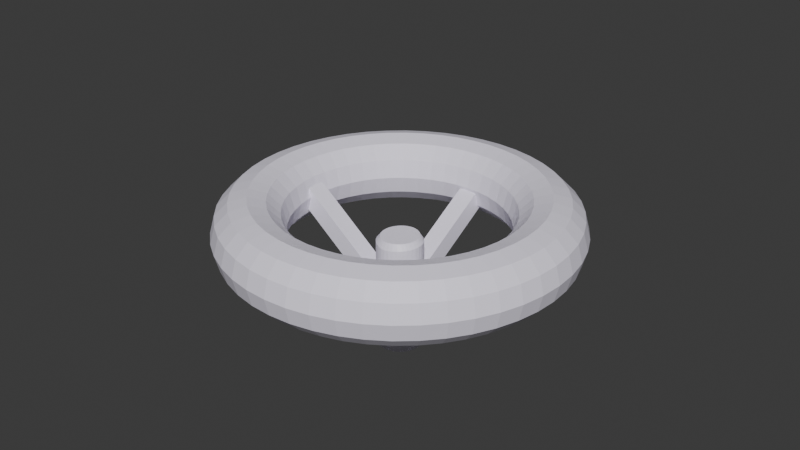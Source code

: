 # Source: Ventil.blend  (saved by Blender 4.1.24; exported with 4.5.12 LTS)
import bpy
from mathutils import Matrix  # noqa: F401  (used for matrix-valued properties, if any)

bpy.ops.wm.read_factory_settings(use_empty=True)
scene = bpy.context.scene
scene.name = 'Scene'

# ---- collections
col_collection = bpy.data.collections.new('Collection'); scene.collection.children.link(col_collection)

# ---- materials (node trees are filled in below, after node groups)
mat_material_001 = bpy.data.materials.new('Material.001')
mat_material_001.use_transparent_shadow = False

# ---- material node trees
mat_material_001.use_nodes = True; mat_material_001.node_tree.nodes.clear()
_N = mat_material_001.node_tree.nodes; _L = mat_material_001.node_tree.links
n0 = _N.new('ShaderNodeBsdfPrincipled'); n0.name = 'Principled BSDF'; n0.location = (10, 300)
n0.inputs[0].default_value = (0.9116, 0.8732, 1.0, 1.0)
n1 = _N.new('ShaderNodeOutputMaterial'); n1.name = 'Material Output'; n1.location = (300, 300)
_L.new(n0.outputs[0], n1.inputs[0])
n1.is_active_output = True

# ---- world
world_world = bpy.data.worlds.new('World'); scene.world = world_world
world_world.use_nodes = True; world_world.node_tree.nodes.clear()
_N = world_world.node_tree.nodes; _L = world_world.node_tree.links
n0 = _N.new('ShaderNodeOutputWorld'); n0.name = 'World Output'; n0.location = (300, 300)
n1 = _N.new('ShaderNodeBackground'); n1.name = 'Background'; n1.location = (10, 300)
n1.inputs[0].default_value = (0.05088, 0.05088, 0.05088, 1.0)
_L.new(n1.outputs[0], n0.inputs[0])
n0.is_active_output = True
world_world.color = (0.05088, 0.05088, 0.05088)
world_world.use_sun_shadow = False
world_world.sun_shadow_jitter_overblur = 0.0

# ---- meshes
me_cube_004 = bpy.data.meshes.new('Cube.004')
me_cube_004.from_pydata([(-1.0, -0.9539, -2.415), (-1.0, -1.007, -0.4538), (-1.0, 1.007, 0.4538), (-1.0, 0.9539, 2.415), (1.0, -0.9539, -2.415), (1.0, -1.007, -0.4538), (1.0, 1.007, 0.4538), (1.0, 0.9539, 2.415), (0.09893, -1.537, -5.863), (0.09893, -1.67, -4.235), (0.09893, -1.674, -2.338), (0.09893, -1.548, -0.6813), (0.09893, -1.325, 0.2918), (0.09894, -1.066, 0.3204), (0.09894, -0.8403, -0.6031), (0.09894, -0.7074, -2.231), (0.09893, -0.7035, -4.128), (0.09893, -0.8296, -5.785), (0.09893, -1.052, -6.758), (0.09893, -1.311, -6.786), (2.49, -1.522, -5.75), (2.426, -1.655, -4.125), (2.251, -1.66, -2.237), (2.012, -1.536, -0.5913), (1.773, -1.315, 0.3705), (1.598, -1.057, 0.3909), (1.534, -0.8313, -0.5356), (1.598, -0.6981, -2.161), (1.773, -0.6931, -4.049), (2.012, -0.8177, -5.695), (2.251, -1.038, -6.657), (2.426, -1.296, -6.677), (4.841, -1.478, -5.415), (4.714, -1.612, -3.799), (4.367, -1.62, -1.935), (3.893, -1.5, -0.3229), (3.418, -1.284, 0.6054), (3.071, -1.029, 0.6012), (2.944, -0.8047, -0.3343), (3.071, -0.6702, -1.95), (3.418, -0.662, -3.814), (3.893, -0.7821, -5.426), (4.367, -0.9985, -6.355), (4.714, -1.253, -6.35), (7.11, -1.404, -4.862), (6.923, -1.541, -3.261), (6.409, -1.554, -1.437), (5.708, -1.442, 0.1194), (5.007, -1.233, 0.9924), (4.494, -0.9834, 0.9478), (4.306, -0.7607, -0.002562), (4.494, -0.6243, -1.604), (5.007, -0.6107, -3.427), (5.708, -0.7235, -4.984), (6.409, -0.9326, -5.857), (6.923, -1.182, -5.812), (9.26, -1.304, -4.101), (9.014, -1.443, -2.52), (8.344, -1.464, -0.7526), (7.428, -1.361, 0.728), (6.512, -1.162, 1.525), (5.841, -0.9202, 1.425), (5.596, -0.7003, 0.4539), (5.841, -0.5611, -1.127), (6.512, -0.5401, -2.895), (7.428, -0.6429, -4.375), (8.344, -0.8419, -5.172), (9.014, -1.084, -5.072), (11.25, -1.177, -3.146), (10.95, -1.32, -1.59), (10.14, -1.35, 0.1074), (9.022, -1.26, 1.493), (7.906, -1.073, 2.194), (7.09, -0.8409, 2.024), (6.791, -0.6243, 1.027), (7.09, -0.4818, -0.5281), (7.906, -0.4515, -2.226), (9.022, -0.5416, -3.611), (10.14, -0.7279, -4.312), (10.95, -0.9605, -4.142), (13.05, -1.027, -2.012), (12.71, -1.173, -0.4865), (11.76, -1.215, 1.128), (10.46, -1.14, 2.4), (9.168, -0.9683, 2.988), (8.219, -0.7467, 2.734), (7.872, -0.5342, 1.708), (8.219, -0.3876, 0.1827), (9.168, -0.3464, -1.432), (10.46, -0.4214, -2.704), (11.76, -0.5927, -3.292), (12.71, -0.8143, -3.038), (14.63, -0.8555, -0.7183), (14.25, -1.007, 0.772), (13.18, -1.06, 2.292), (11.73, -1.003, 3.434), (10.27, -0.8484, 3.893), (9.21, -0.6393, 3.545), (8.82, -0.4314, 2.484), (9.21, -0.2802, 0.9933), (10.27, -0.2265, -0.5267), (11.73, -0.2844, -1.669), (13.18, -0.4385, -2.128), (14.25, -0.6476, -1.78), (15.97, -0.6661, 0.7118), (15.54, -0.8223, 2.164), (14.38, -0.8899, 3.579), (12.79, -0.851, 4.578), (11.21, -0.7158, 4.894), (10.04, -0.5206, 4.441), (9.619, -0.3177, 3.342), (10.04, -0.1615, 1.89), (11.21, -0.09383, 0.4744), (12.79, -0.1328, -0.5249), (14.38, -0.268, -0.8406), (15.54, -0.4632, -0.3879), (17.03, -0.4617, 2.254), (16.57, -0.6234, 3.665), (15.33, -0.706, 4.968), (13.64, -0.6875, 5.813), (11.95, -0.5727, 5.974), (10.71, -0.3925, 5.408), (10.26, -0.1951, 4.267), (10.71, -0.03341, 2.857), (11.95, 0.04922, 1.554), (13.64, 0.03067, 0.7092), (15.33, -0.0841, 0.5478), (16.57, -0.2643, 1.113), (17.8, -0.246, 3.883), (17.32, -0.4134, 5.25), (16.03, -0.5118, 6.433), (14.26, -0.5149, 7.116), (12.49, -0.4217, 7.114), (11.19, -0.2572, 6.429), (10.72, -0.06562, 5.245), (11.19, 0.1018, 3.878), (12.49, 0.2003, 2.694), (14.26, 0.2033, 2.012), (16.03, 0.1101, 2.014), (17.32, -0.05434, 2.699), (18.26, -0.02248, 5.57), (17.78, -0.1959, 6.892), (16.45, -0.3107, 7.952), (14.63, -0.3361, 8.465), (12.81, -0.2652, 8.295), (11.48, -0.1172, 7.487), (11.0, 0.06847, 6.257), (11.48, 0.2419, 4.935), (12.81, 0.3567, 3.875), (14.63, 0.3821, 3.362), (16.45, 0.3112, 3.532), (17.78, 0.1631, 4.34), (18.42, 0.2049, 7.287), (17.93, 0.02536, 8.562), (16.59, -0.1061, 9.496), (14.76, -0.1542, 9.838), (12.92, -0.1061, 9.496), (11.58, 0.02536, 8.562), (11.09, 0.2049, 7.287), (11.58, 0.3844, 6.011), (12.92, 0.5159, 5.077), (14.76, 0.564, 4.735), (16.59, 0.5159, 5.077), (17.93, 0.3844, 6.011), (18.26, 0.4323, 9.003), (17.78, 0.2466, 10.23), (16.45, 0.09856, 11.04), (14.63, 0.02772, 11.21), (12.81, 0.05309, 10.7), (11.48, 0.1679, 9.638), (11.0, 0.3413, 8.316), (11.48, 0.5269, 7.087), (12.81, 0.675, 6.278), (14.63, 0.7459, 6.108), (16.45, 0.7205, 6.621), (17.78, 0.6057, 7.681), (17.8, 0.6557, 10.69), (17.32, 0.4641, 11.87), (16.03, 0.2997, 12.56), (14.26, 0.2065, 12.56), (12.49, 0.2095, 11.88), (11.19, 0.308, 10.7), (10.72, 0.4754, 9.329), (11.19, 0.667, 8.144), (12.49, 0.8314, 7.459), (14.26, 0.9246, 7.458), (16.03, 0.9216, 8.14), (17.32, 0.8232, 9.323), (17.03, 0.8715, 12.32), (16.57, 0.6741, 13.46), (15.33, 0.4939, 14.03), (13.64, 0.3791, 13.86), (11.95, 0.3606, 13.02), (10.71, 0.4432, 11.72), (10.26, 0.6049, 10.31), (10.71, 0.8023, 9.165), (11.95, 0.9825, 8.599), (13.64, 1.097, 8.761), (15.33, 1.116, 9.606), (16.57, 1.033, 10.91), (15.97, 1.076, 13.86), (15.54, 0.873, 14.96), (14.38, 0.6778, 15.41), (12.79, 0.5426, 15.1), (11.21, 0.5036, 14.1), (10.04, 0.5713, 12.68), (9.619, 0.7275, 11.23), (10.04, 0.9303, 10.13), (11.21, 1.126, 9.679), (12.79, 1.261, 9.995), (14.38, 1.3, 10.99), (15.54, 1.232, 12.41), (14.63, 1.265, 15.29), (14.25, 1.057, 16.35), (13.18, 0.8483, 16.7), (11.73, 0.6942, 16.24), (10.27, 0.6362, 15.1), (9.21, 0.69, 13.58), (8.82, 0.8412, 12.09), (9.21, 1.049, 11.03), (10.27, 1.258, 10.68), (11.73, 1.412, 11.14), (13.18, 1.47, 12.28), (14.25, 1.416, 13.8), (13.05, 1.437, 16.58), (12.71, 1.224, 17.61), (11.76, 1.003, 17.86), (10.46, 0.8312, 17.28), (9.168, 0.7562, 16.01), (8.219, 0.7974, 14.39), (7.872, 0.9439, 12.87), (8.219, 1.156, 11.84), (9.168, 1.378, 11.59), (10.46, 1.549, 12.17), (11.76, 1.624, 13.45), (12.71, 1.583, 15.06), (11.25, 1.587, 17.72), (10.95, 1.37, 18.72), (10.14, 1.138, 18.89), (9.022, 0.9514, 18.18), (7.907, 0.8613, 16.8), (7.09, 0.8916, 15.1), (6.791, 1.034, 13.55), (7.09, 1.251, 12.55), (7.907, 1.483, 12.38), (9.022, 1.67, 13.08), (10.14, 1.76, 14.47), (10.95, 1.729, 16.16), (9.26, 1.713, 18.67), (9.014, 1.494, 19.65), (8.344, 1.252, 19.75), (7.428, 1.053, 18.95), (6.512, 0.9499, 17.47), (5.841, 0.9709, 15.7), (5.596, 1.11, 14.12), (5.841, 1.33, 13.15), (6.512, 1.572, 13.05), (7.428, 1.771, 13.85), (8.344, 1.874, 15.33), (9.014, 1.853, 17.09), (7.11, 1.814, 19.44), (6.923, 1.592, 20.39), (6.409, 1.342, 20.43), (5.708, 1.133, 19.56), (5.007, 1.02, 18.0), (4.494, 1.034, 16.18), (4.306, 1.171, 14.58), (4.494, 1.393, 13.63), (5.007, 1.642, 13.58), (5.708, 1.851, 14.45), (6.409, 1.964, 16.01), (6.923, 1.951, 17.83), (4.841, 1.887, 19.99), (4.714, 1.663, 20.92), (4.367, 1.408, 20.93), (3.893, 1.192, 20.0), (3.418, 1.072, 18.39), (3.071, 1.08, 16.52), (2.944, 1.214, 14.91), (3.071, 1.439, 13.97), (3.418, 1.694, 13.97), (3.893, 1.91, 14.9), (4.367, 2.03, 16.51), (4.714, 2.022, 18.37), (2.49, 1.932, 20.32), (2.426, 1.706, 21.25), (2.251, 1.448, 21.23), (2.012, 1.227, 20.27), (1.773, 1.103, 18.62), (1.598, 1.108, 16.73), (1.534, 1.241, 15.11), (1.598, 1.467, 14.18), (1.773, 1.725, 14.2), (2.012, 1.946, 15.16), (2.251, 2.07, 16.81), (2.426, 2.065, 18.7), (0.09896, 1.947, 20.44), (0.09896, 1.721, 21.36), (0.09896, 1.462, 21.33), (0.09896, 1.239, 20.36), (0.09896, 1.113, 18.7), (0.09896, 1.117, 16.8), (0.09895, 1.25, 15.18), (0.09896, 1.476, 14.25), (0.09896, 1.735, 14.28), (0.09896, 1.958, 15.25), (0.09896, 2.084, 16.91), (0.09896, 2.08, 18.81), (-2.293, 1.932, 20.32), (-2.228, 1.706, 21.25), (-2.053, 1.448, 21.23), (-1.814, 1.227, 20.27), (-1.575, 1.103, 18.62), (-1.4, 1.108, 16.73), (-1.336, 1.241, 15.11), (-1.4, 1.467, 14.18), (-1.575, 1.725, 14.2), (-1.814, 1.946, 15.16), (-2.053, 2.07, 16.81), (-2.228, 2.065, 18.7), (-4.643, 1.887, 19.99), (-4.516, 1.663, 20.92), (-4.169, 1.408, 20.93), (-3.695, 1.192, 20.0), (-3.22, 1.072, 18.39), (-2.873, 1.08, 16.52), (-2.746, 1.214, 14.91), (-2.873, 1.439, 13.97), (-3.22, 1.694, 13.97), (-3.695, 1.91, 14.9), (-4.169, 2.03, 16.51), (-4.516, 2.022, 18.37), (-6.913, 1.814, 19.44), (-6.725, 1.592, 20.39), (-6.211, 1.342, 20.43), (-5.51, 1.133, 19.56), (-4.809, 1.02, 18.0), (-4.296, 1.034, 16.18), (-4.108, 1.171, 14.58), (-4.296, 1.393, 13.63), (-4.809, 1.642, 13.58), (-5.51, 1.851, 14.45), (-6.211, 1.964, 16.01), (-6.725, 1.951, 17.83), (-9.062, 1.713, 18.67), (-8.817, 1.494, 19.65), (-8.146, 1.252, 19.75), (-7.23, 1.053, 18.95), (-6.314, 0.9499, 17.47), (-5.643, 0.9709, 15.7), (-5.398, 1.11, 14.12), (-5.643, 1.33, 13.15), (-6.314, 1.572, 13.05), (-7.23, 1.771, 13.85), (-8.146, 1.874, 15.33), (-8.817, 1.853, 17.09), (-11.05, 1.587, 17.72), (-10.76, 1.37, 18.72), (-9.939, 1.138, 18.89), (-8.824, 0.9514, 18.18), (-7.709, 0.8613, 16.8), (-6.892, 0.8916, 15.1), (-6.593, 1.034, 13.55), (-6.892, 1.251, 12.55), (-7.709, 1.483, 12.38), (-8.824, 1.67, 13.08), (-9.939, 1.76, 14.47), (-10.76, 1.729, 16.16), (-12.86, 1.437, 16.58), (-12.51, 1.224, 17.61), (-11.56, 1.003, 17.86), (-10.27, 0.8312, 17.28), (-8.97, 0.7562, 16.01), (-8.022, 0.7974, 14.39), (-7.674, 0.9439, 12.87), (-8.022, 1.156, 11.84), (-8.97, 1.378, 11.59), (-10.27, 1.549, 12.17), (-11.56, 1.624, 13.45), (-12.51, 1.583, 15.06), (-14.44, 1.265, 15.29), (-14.05, 1.057, 16.35), (-12.98, 0.8483, 16.7), (-11.53, 0.6942, 16.24), (-10.08, 0.6362, 15.1), (-9.012, 0.69, 13.58), (-8.622, 0.8412, 12.09), (-9.012, 1.049, 11.03), (-10.08, 1.258, 10.68), (-11.53, 1.412, 11.14), (-12.98, 1.47, 12.28), (-14.05, 1.416, 13.8), (-15.77, 1.076, 13.86), (-15.34, 0.873, 14.96), (-14.18, 0.6778, 15.41), (-12.59, 0.5426, 15.1), (-11.01, 0.5036, 14.1), (-9.847, 0.5713, 12.68), (-9.421, 0.7275, 11.23), (-9.847, 0.9304, 10.13), (-11.01, 1.126, 9.679), (-12.59, 1.261, 9.995), (-14.18, 1.3, 10.99), (-15.34, 1.232, 12.41), (-16.83, 0.8715, 12.32), (-16.37, 0.6741, 13.46), (-15.14, 0.4939, 14.03), (-13.44, 0.3791, 13.86), (-11.75, 0.3606, 13.02), (-10.51, 0.4432, 11.72), (-10.06, 0.6049, 10.31), (-10.51, 0.8023, 9.165), (-11.75, 0.9825, 8.599), (-13.44, 1.097, 8.761), (-15.14, 1.116, 9.606), (-16.37, 1.033, 10.91), (-17.6, 0.6557, 10.69), (-17.12, 0.4641, 11.87), (-15.83, 0.2997, 12.56), (-14.06, 0.2065, 12.56), (-12.29, 0.2095, 11.88), (-10.99, 0.308, 10.7), (-10.52, 0.4754, 9.329), (-10.99, 0.667, 8.144), (-12.29, 0.8315, 7.459), (-14.06, 0.9246, 7.458), (-15.83, 0.9216, 8.14), (-17.12, 0.8232, 9.323), (-18.07, 0.4323, 9.003), (-17.58, 0.2466, 10.23), (-16.25, 0.09857, 11.04), (-14.43, 0.02773, 11.21), (-12.62, 0.05309, 10.7), (-11.29, 0.1679, 9.638), (-10.8, 0.3413, 8.316), (-11.29, 0.5269, 7.087), (-12.62, 0.675, 6.278), (-14.43, 0.7459, 6.108), (-16.25, 0.7205, 6.621), (-17.58, 0.6057, 7.681), (-18.22, 0.2049, 7.287), (-17.73, 0.02536, 8.562), (-16.39, -0.1061, 9.496), (-14.56, -0.1542, 9.838), (-12.73, -0.1061, 9.496), (-11.39, 0.02536, 8.562), (-10.89, 0.2049, 7.287), (-11.39, 0.3844, 6.011), (-12.73, 0.5159, 5.077), (-14.56, 0.564, 4.735), (-16.39, 0.5159, 5.077), (-17.73, 0.3844, 6.011), (-18.07, -0.02248, 5.57), (-17.58, -0.1959, 6.892), (-16.25, -0.3107, 7.952), (-14.43, -0.3361, 8.465), (-12.62, -0.2652, 8.295), (-11.29, -0.1172, 7.487), (-10.8, 0.06847, 6.257), (-11.29, 0.2419, 4.935), (-12.62, 0.3567, 3.875), (-14.43, 0.3821, 3.362), (-16.25, 0.3112, 3.532), (-17.58, 0.1632, 4.34), (-17.6, -0.246, 3.883), (-17.12, -0.4134, 5.25), (-15.83, -0.5118, 6.433), (-14.06, -0.5149, 7.116), (-12.29, -0.4217, 7.114), (-10.99, -0.2572, 6.429), (-10.52, -0.06562, 5.245), (-10.99, 0.1018, 3.878), (-12.29, 0.2003, 2.694), (-14.06, 0.2033, 2.012), (-15.83, 0.1101, 2.014), (-17.12, -0.05434, 2.699), (-16.83, -0.4617, 2.254), (-16.37, -0.6234, 3.665), (-15.14, -0.706, 4.968), (-13.44, -0.6875, 5.813), (-11.75, -0.5727, 5.974), (-10.51, -0.3925, 5.408), (-10.06, -0.1951, 4.267), (-10.51, -0.0334, 2.857), (-11.75, 0.04922, 1.554), (-13.44, 0.03067, 0.7092), (-15.14, -0.0841, 0.5479), (-16.37, -0.2643, 1.113), (-15.77, -0.6661, 0.7118), (-15.34, -0.8223, 2.164), (-14.18, -0.8899, 3.579), (-12.59, -0.851, 4.579), (-11.01, -0.7158, 4.894), (-9.847, -0.5206, 4.441), (-9.421, -0.3177, 3.342), (-9.847, -0.1615, 1.89), (-11.01, -0.09383, 0.4744), (-12.59, -0.1328, -0.5249), (-14.18, -0.268, -0.8405), (-15.34, -0.4632, -0.3879), (-14.44, -0.8555, -0.7183), (-14.05, -1.007, 0.772), (-12.98, -1.06, 2.292), (-11.53, -1.003, 3.434), (-10.08, -0.8484, 3.893), (-9.012, -0.6393, 3.545), (-8.623, -0.4314, 2.484), (-9.012, -0.2802, 0.9933), (-10.08, -0.2264, -0.5267), (-11.53, -0.2844, -1.669), (-12.98, -0.4385, -2.128), (-14.05, -0.6476, -1.78), (-12.86, -1.027, -2.012), (-12.51, -1.173, -0.4865), (-11.56, -1.215, 1.128), (-10.27, -1.14, 2.4), (-8.97, -0.9683, 2.988), (-8.022, -0.7467, 2.734), (-7.674, -0.5342, 1.708), (-8.022, -0.3876, 0.1827), (-8.97, -0.3464, -1.432), (-10.27, -0.4214, -2.704), (-11.56, -0.5927, -3.292), (-12.51, -0.8143, -3.038), (-11.05, -1.177, -3.146), (-10.76, -1.32, -1.59), (-9.939, -1.35, 0.1074), (-8.824, -1.26, 1.493), (-7.709, -1.073, 2.194), (-6.892, -0.8409, 2.024), (-6.593, -0.6243, 1.027), (-6.892, -0.4818, -0.5281), (-7.709, -0.4515, -2.226), (-8.824, -0.5416, -3.611), (-9.939, -0.7279, -4.312), (-10.76, -0.9605, -4.142), (-9.062, -1.304, -4.101), (-8.817, -1.443, -2.52), (-8.146, -1.464, -0.7526), (-7.23, -1.361, 0.728), (-6.314, -1.162, 1.525), (-5.643, -0.9202, 1.425), (-5.398, -0.7003, 0.4539), (-5.643, -0.5611, -1.127), (-6.314, -0.5401, -2.895), (-7.23, -0.6429, -4.375), (-8.146, -0.8419, -5.172), (-8.817, -1.084, -5.072), (-6.913, -1.404, -4.862), (-6.725, -1.541, -3.261), (-6.211, -1.554, -1.437), (-5.51, -1.442, 0.1194), (-4.809, -1.233, 0.9924), (-4.296, -0.9834, 0.9478), (-4.108, -0.7607, -0.002555), (-4.296, -0.6243, -1.604), (-4.809, -0.6107, -3.427), (-5.51, -0.7235, -4.984), (-6.211, -0.9326, -5.857), (-6.725, -1.182, -5.812), (-4.643, -1.478, -5.415), (-4.516, -1.612, -3.799), (-4.169, -1.62, -1.935), (-3.695, -1.5, -0.3229), (-3.22, -1.284, 0.6054), (-2.873, -1.029, 0.6012), (-2.746, -0.8047, -0.3343), (-2.873, -0.6702, -1.95), (-3.22, -0.662, -3.814), (-3.695, -0.7821, -5.426), (-4.169, -0.9985, -6.355), (-4.516, -1.253, -6.35), (-2.293, -1.522, -5.75), (-2.228, -1.655, -4.125), (-2.053, -1.66, -2.237), (-1.814, -1.536, -0.5913), (-1.575, -1.315, 0.3705), (-1.4, -1.057, 0.3909), (-1.336, -0.8313, -0.5356), (-1.4, -0.6981, -2.161), (-1.575, -0.6931, -4.049), (-1.814, -0.8177, -5.695), (-2.053, -1.038, -6.657), (-2.228, -1.296, -6.677), (2.486, 1.494, -1.872), (2.441, 1.449, -2.206), (2.305, 1.407, -2.527), (2.084, 1.367, -2.824), (1.787, 1.333, -3.083), (1.425, 1.305, -3.296), (1.013, 1.284, -3.455), (0.5647, 1.271, -3.552), (0.09894, 1.267, -3.585), (-0.3668, 1.271, -3.552), (-0.8147, 1.284, -3.455), (-1.228, 1.305, -3.296), (-1.589, 1.333, -3.083), (-1.886, 1.367, -2.824), (-2.107, 1.407, -2.527), (-2.243, 1.449, -2.206), (-2.289, 1.494, -1.872), (-2.243, 1.538, -1.537), (-2.107, 1.58, -1.216), (-1.886, 1.62, -0.9197), (-1.589, 1.654, -0.66), (-1.228, 1.682, -0.4469), (-0.8147, 1.703, -0.2886), (-0.3668, 1.716, -0.1911), (0.09895, 1.721, -0.1581), (0.5647, 1.716, -0.1911), (1.013, 1.703, -0.2886), (1.425, 1.682, -0.4469), (1.787, 1.654, -0.66), (2.084, 1.62, -0.9197), (2.305, 1.58, -1.216), (2.441, 1.538, -1.537), (-12.63, 0.4962, 6.609), (-11.69, 0.3236, 7.836), (0.2732, 1.175, 1.783), (1.22, 1.003, 3.01), (-12.63, 0.3061, 5.174), (-11.69, 0.1334, 6.401), (0.2732, 0.9853, 0.3474), (1.22, 0.8126, 1.574), (12.8, 0.2765, 5.384), (11.77, 0.1081, 6.581), (0.2103, 1.011, 0.1672), (-0.8127, 0.8422, 1.364), (12.8, 0.4666, 6.82), (11.77, 0.2982, 8.017), (0.2103, 1.201, 1.603), (-0.8127, 1.032, 2.799), (1.0, 1.453, 16.38), (1.0, 1.181, 16.58), (1.0, 1.255, 1.808), (1.0, 0.9833, 2.006), (-1.0, 1.453, 16.38), (-1.0, 1.181, 16.58), (-1.0, 1.255, 1.808), (-1.0, 0.9833, 2.006), (2.149, 0.311, 6.532), (2.486, 0.3827, 6.023), (2.115, 0.2784, 6.286), (2.441, 0.335, 5.713), (2.012, 0.246, 6.042), (2.305, 0.2882, 5.422), (1.836, 0.2148, 5.806), (2.084, 0.2455, 5.15), (1.589, 0.1862, 5.59), (1.787, 0.2085, 4.909), (1.278, 0.162, 5.407), (1.425, 0.1783, 4.71), (0.9157, 0.1435, 5.268), (1.013, 0.1559, 4.561), (0.5167, 0.132, 5.181), (0.5647, 0.1422, 4.47), (0.09894, 0.1281, 5.152), (0.09894, 0.1375, 4.439), (-0.3188, 0.132, 5.181), (-0.3668, 0.1422, 4.47), (-0.7179, 0.1435, 5.268), (-0.8147, 0.1559, 4.561), (-1.081, 0.162, 5.407), (-1.228, 0.1783, 4.71), (-1.391, 0.1862, 5.59), (-1.589, 0.2085, 4.909), (-1.638, 0.2148, 5.806), (-1.886, 0.2455, 5.15), (-1.814, 0.246, 6.042), (-2.107, 0.2882, 5.422), (-1.917, 0.2784, 6.286), (-2.243, 0.335, 5.713), (-1.951, 0.311, 6.532), (-2.289, 0.3827, 6.023), (-1.917, 0.3437, 6.779), (-2.243, 0.4236, 6.381), (-1.814, 0.376, 7.023), (-2.107, 0.4619, 6.733), (-1.638, 0.4073, 7.259), (-1.886, 0.4978, 7.054), (-1.391, 0.4358, 7.475), (-1.589, 0.5295, 7.332), (-1.081, 0.4601, 7.658), (-1.228, 0.5557, 7.559), (-0.7179, 0.4785, 7.797), (-0.8147, 0.5753, 7.728), (-0.3188, 0.49, 7.884), (-0.3668, 0.5874, 7.831), (0.09895, 0.4939, 7.913), (0.09895, 0.5915, 7.866), (0.5167, 0.49, 7.884), (0.5647, 0.5874, 7.831), (0.9157, 0.4785, 7.797), (1.013, 0.5753, 7.728), (1.278, 0.4601, 7.658), (1.425, 0.5557, 7.559), (1.589, 0.4358, 7.475), (1.787, 0.5295, 7.332), (1.836, 0.4073, 7.259), (2.084, 0.4978, 7.054), (2.012, 0.376, 7.023), (2.305, 0.4619, 6.733), (2.115, 0.3437, 6.779), (2.441, 0.4236, 6.381)], [], [(0, 1, 3, 2), (2, 3, 7, 6), (6, 7, 5, 4), (4, 5, 1, 0), (2, 6, 4, 0), (7, 3, 1, 5), (8, 20, 21, 9), (9, 21, 22, 10), (10, 22, 23, 11), (11, 23, 24, 12), (12, 24, 25, 13), (13, 25, 26, 14), (14, 26, 27, 15), (15, 27, 28, 16), (16, 28, 29, 17), (17, 29, 30, 18), (18, 30, 31, 19), (19, 31, 20, 8), (20, 32, 33, 21), (21, 33, 34, 22), (22, 34, 35, 23), (23, 35, 36, 24), (24, 36, 37, 25), (25, 37, 38, 26), (26, 38, 39, 27), (27, 39, 40, 28), (28, 40, 41, 29), (29, 41, 42, 30), (30, 42, 43, 31), (31, 43, 32, 20), (32, 44, 45, 33), (33, 45, 46, 34), (34, 46, 47, 35), (35, 47, 48, 36), (36, 48, 49, 37), (37, 49, 50, 38), (38, 50, 51, 39), (39, 51, 52, 40), (40, 52, 53, 41), (41, 53, 54, 42), (42, 54, 55, 43), (43, 55, 44, 32), (44, 56, 57, 45), (45, 57, 58, 46), (46, 58, 59, 47), (47, 59, 60, 48), (48, 60, 61, 49), (49, 61, 62, 50), (50, 62, 63, 51), (51, 63, 64, 52), (52, 64, 65, 53), (53, 65, 66, 54), (54, 66, 67, 55), (55, 67, 56, 44), (56, 68, 69, 57), (57, 69, 70, 58), (58, 70, 71, 59), (59, 71, 72, 60), (60, 72, 73, 61), (61, 73, 74, 62), (62, 74, 75, 63), (63, 75, 76, 64), (64, 76, 77, 65), (65, 77, 78, 66), (66, 78, 79, 67), (67, 79, 68, 56), (68, 80, 81, 69), (69, 81, 82, 70), (70, 82, 83, 71), (71, 83, 84, 72), (72, 84, 85, 73), (73, 85, 86, 74), (74, 86, 87, 75), (75, 87, 88, 76), (76, 88, 89, 77), (77, 89, 90, 78), (78, 90, 91, 79), (79, 91, 80, 68), (80, 92, 93, 81), (81, 93, 94, 82), (82, 94, 95, 83), (83, 95, 96, 84), (84, 96, 97, 85), (85, 97, 98, 86), (86, 98, 99, 87), (87, 99, 100, 88), (88, 100, 101, 89), (89, 101, 102, 90), (90, 102, 103, 91), (91, 103, 92, 80), (92, 104, 105, 93), (93, 105, 106, 94), (94, 106, 107, 95), (95, 107, 108, 96), (96, 108, 109, 97), (97, 109, 110, 98), (98, 110, 111, 99), (99, 111, 112, 100), (100, 112, 113, 101), (101, 113, 114, 102), (102, 114, 115, 103), (103, 115, 104, 92), (104, 116, 117, 105), (105, 117, 118, 106), (106, 118, 119, 107), (107, 119, 120, 108), (108, 120, 121, 109), (109, 121, 122, 110), (110, 122, 123, 111), (111, 123, 124, 112), (112, 124, 125, 113), (113, 125, 126, 114), (114, 126, 127, 115), (115, 127, 116, 104), (116, 128, 129, 117), (117, 129, 130, 118), (118, 130, 131, 119), (119, 131, 132, 120), (120, 132, 133, 121), (121, 133, 134, 122), (122, 134, 135, 123), (123, 135, 136, 124), (124, 136, 137, 125), (125, 137, 138, 126), (126, 138, 139, 127), (127, 139, 128, 116), (128, 140, 141, 129), (129, 141, 142, 130), (130, 142, 143, 131), (131, 143, 144, 132), (132, 144, 145, 133), (133, 145, 146, 134), (134, 146, 147, 135), (135, 147, 148, 136), (136, 148, 149, 137), (137, 149, 150, 138), (138, 150, 151, 139), (139, 151, 140, 128), (140, 152, 153, 141), (141, 153, 154, 142), (142, 154, 155, 143), (143, 155, 156, 144), (144, 156, 157, 145), (145, 157, 158, 146), (146, 158, 159, 147), (147, 159, 160, 148), (148, 160, 161, 149), (149, 161, 162, 150), (150, 162, 163, 151), (151, 163, 152, 140), (152, 164, 165, 153), (153, 165, 166, 154), (154, 166, 167, 155), (155, 167, 168, 156), (156, 168, 169, 157), (157, 169, 170, 158), (158, 170, 171, 159), (159, 171, 172, 160), (160, 172, 173, 161), (161, 173, 174, 162), (162, 174, 175, 163), (163, 175, 164, 152), (164, 176, 177, 165), (165, 177, 178, 166), (166, 178, 179, 167), (167, 179, 180, 168), (168, 180, 181, 169), (169, 181, 182, 170), (170, 182, 183, 171), (171, 183, 184, 172), (172, 184, 185, 173), (173, 185, 186, 174), (174, 186, 187, 175), (175, 187, 176, 164), (176, 188, 189, 177), (177, 189, 190, 178), (178, 190, 191, 179), (179, 191, 192, 180), (180, 192, 193, 181), (181, 193, 194, 182), (182, 194, 195, 183), (183, 195, 196, 184), (184, 196, 197, 185), (185, 197, 198, 186), (186, 198, 199, 187), (187, 199, 188, 176), (188, 200, 201, 189), (189, 201, 202, 190), (190, 202, 203, 191), (191, 203, 204, 192), (192, 204, 205, 193), (193, 205, 206, 194), (194, 206, 207, 195), (195, 207, 208, 196), (196, 208, 209, 197), (197, 209, 210, 198), (198, 210, 211, 199), (199, 211, 200, 188), (200, 212, 213, 201), (201, 213, 214, 202), (202, 214, 215, 203), (203, 215, 216, 204), (204, 216, 217, 205), (205, 217, 218, 206), (206, 218, 219, 207), (207, 219, 220, 208), (208, 220, 221, 209), (209, 221, 222, 210), (210, 222, 223, 211), (211, 223, 212, 200), (212, 224, 225, 213), (213, 225, 226, 214), (214, 226, 227, 215), (215, 227, 228, 216), (216, 228, 229, 217), (217, 229, 230, 218), (218, 230, 231, 219), (219, 231, 232, 220), (220, 232, 233, 221), (221, 233, 234, 222), (222, 234, 235, 223), (223, 235, 224, 212), (224, 236, 237, 225), (225, 237, 238, 226), (226, 238, 239, 227), (227, 239, 240, 228), (228, 240, 241, 229), (229, 241, 242, 230), (230, 242, 243, 231), (231, 243, 244, 232), (232, 244, 245, 233), (233, 245, 246, 234), (234, 246, 247, 235), (235, 247, 236, 224), (236, 248, 249, 237), (237, 249, 250, 238), (238, 250, 251, 239), (239, 251, 252, 240), (240, 252, 253, 241), (241, 253, 254, 242), (242, 254, 255, 243), (243, 255, 256, 244), (244, 256, 257, 245), (245, 257, 258, 246), (246, 258, 259, 247), (247, 259, 248, 236), (248, 260, 261, 249), (249, 261, 262, 250), (250, 262, 263, 251), (251, 263, 264, 252), (252, 264, 265, 253), (253, 265, 266, 254), (254, 266, 267, 255), (255, 267, 268, 256), (256, 268, 269, 257), (257, 269, 270, 258), (258, 270, 271, 259), (259, 271, 260, 248), (260, 272, 273, 261), (261, 273, 274, 262), (262, 274, 275, 263), (263, 275, 276, 264), (264, 276, 277, 265), (265, 277, 278, 266), (266, 278, 279, 267), (267, 279, 280, 268), (268, 280, 281, 269), (269, 281, 282, 270), (270, 282, 283, 271), (271, 283, 272, 260), (272, 284, 285, 273), (273, 285, 286, 274), (274, 286, 287, 275), (275, 287, 288, 276), (276, 288, 289, 277), (277, 289, 290, 278), (278, 290, 291, 279), (279, 291, 292, 280), (280, 292, 293, 281), (281, 293, 294, 282), (282, 294, 295, 283), (283, 295, 284, 272), (284, 296, 297, 285), (285, 297, 298, 286), (286, 298, 299, 287), (287, 299, 300, 288), (288, 300, 301, 289), (289, 301, 302, 290), (290, 302, 303, 291), (291, 303, 304, 292), (292, 304, 305, 293), (293, 305, 306, 294), (294, 306, 307, 295), (295, 307, 296, 284), (296, 308, 309, 297), (297, 309, 310, 298), (298, 310, 311, 299), (299, 311, 312, 300), (300, 312, 313, 301), (301, 313, 314, 302), (302, 314, 315, 303), (303, 315, 316, 304), (304, 316, 317, 305), (305, 317, 318, 306), (306, 318, 319, 307), (307, 319, 308, 296), (308, 320, 321, 309), (309, 321, 322, 310), (310, 322, 323, 311), (311, 323, 324, 312), (312, 324, 325, 313), (313, 325, 326, 314), (314, 326, 327, 315), (315, 327, 328, 316), (316, 328, 329, 317), (317, 329, 330, 318), (318, 330, 331, 319), (319, 331, 320, 308), (320, 332, 333, 321), (321, 333, 334, 322), (322, 334, 335, 323), (323, 335, 336, 324), (324, 336, 337, 325), (325, 337, 338, 326), (326, 338, 339, 327), (327, 339, 340, 328), (328, 340, 341, 329), (329, 341, 342, 330), (330, 342, 343, 331), (331, 343, 332, 320), (332, 344, 345, 333), (333, 345, 346, 334), (334, 346, 347, 335), (335, 347, 348, 336), (336, 348, 349, 337), (337, 349, 350, 338), (338, 350, 351, 339), (339, 351, 352, 340), (340, 352, 353, 341), (341, 353, 354, 342), (342, 354, 355, 343), (343, 355, 344, 332), (344, 356, 357, 345), (345, 357, 358, 346), (346, 358, 359, 347), (347, 359, 360, 348), (348, 360, 361, 349), (349, 361, 362, 350), (350, 362, 363, 351), (351, 363, 364, 352), (352, 364, 365, 353), (353, 365, 366, 354), (354, 366, 367, 355), (355, 367, 356, 344), (356, 368, 369, 357), (357, 369, 370, 358), (358, 370, 371, 359), (359, 371, 372, 360), (360, 372, 373, 361), (361, 373, 374, 362), (362, 374, 375, 363), (363, 375, 376, 364), (364, 376, 377, 365), (365, 377, 378, 366), (366, 378, 379, 367), (367, 379, 368, 356), (368, 380, 381, 369), (369, 381, 382, 370), (370, 382, 383, 371), (371, 383, 384, 372), (372, 384, 385, 373), (373, 385, 386, 374), (374, 386, 387, 375), (375, 387, 388, 376), (376, 388, 389, 377), (377, 389, 390, 378), (378, 390, 391, 379), (379, 391, 380, 368), (380, 392, 393, 381), (381, 393, 394, 382), (382, 394, 395, 383), (383, 395, 396, 384), (384, 396, 397, 385), (385, 397, 398, 386), (386, 398, 399, 387), (387, 399, 400, 388), (388, 400, 401, 389), (389, 401, 402, 390), (390, 402, 403, 391), (391, 403, 392, 380), (392, 404, 405, 393), (393, 405, 406, 394), (394, 406, 407, 395), (395, 407, 408, 396), (396, 408, 409, 397), (397, 409, 410, 398), (398, 410, 411, 399), (399, 411, 412, 400), (400, 412, 413, 401), (401, 413, 414, 402), (402, 414, 415, 403), (403, 415, 404, 392), (404, 416, 417, 405), (405, 417, 418, 406), (406, 418, 419, 407), (407, 419, 420, 408), (408, 420, 421, 409), (409, 421, 422, 410), (410, 422, 423, 411), (411, 423, 424, 412), (412, 424, 425, 413), (413, 425, 426, 414), (414, 426, 427, 415), (415, 427, 416, 404), (416, 428, 429, 417), (417, 429, 430, 418), (418, 430, 431, 419), (419, 431, 432, 420), (420, 432, 433, 421), (421, 433, 434, 422), (422, 434, 435, 423), (423, 435, 436, 424), (424, 436, 437, 425), (425, 437, 438, 426), (426, 438, 439, 427), (427, 439, 428, 416), (428, 440, 441, 429), (429, 441, 442, 430), (430, 442, 443, 431), (431, 443, 444, 432), (432, 444, 445, 433), (433, 445, 446, 434), (434, 446, 447, 435), (435, 447, 448, 436), (436, 448, 449, 437), (437, 449, 450, 438), (438, 450, 451, 439), (439, 451, 440, 428), (440, 452, 453, 441), (441, 453, 454, 442), (442, 454, 455, 443), (443, 455, 456, 444), (444, 456, 457, 445), (445, 457, 458, 446), (446, 458, 459, 447), (447, 459, 460, 448), (448, 460, 461, 449), (449, 461, 462, 450), (450, 462, 463, 451), (451, 463, 452, 440), (452, 464, 465, 453), (453, 465, 466, 454), (454, 466, 467, 455), (455, 467, 468, 456), (456, 468, 469, 457), (457, 469, 470, 458), (458, 470, 471, 459), (459, 471, 472, 460), (460, 472, 473, 461), (461, 473, 474, 462), (462, 474, 475, 463), (463, 475, 464, 452), (464, 476, 477, 465), (465, 477, 478, 466), (466, 478, 479, 467), (467, 479, 480, 468), (468, 480, 481, 469), (469, 481, 482, 470), (470, 482, 483, 471), (471, 483, 484, 472), (472, 484, 485, 473), (473, 485, 486, 474), (474, 486, 487, 475), (475, 487, 476, 464), (476, 488, 489, 477), (477, 489, 490, 478), (478, 490, 491, 479), (479, 491, 492, 480), (480, 492, 493, 481), (481, 493, 494, 482), (482, 494, 495, 483), (483, 495, 496, 484), (484, 496, 497, 485), (485, 497, 498, 486), (486, 498, 499, 487), (487, 499, 488, 476), (488, 500, 501, 489), (489, 501, 502, 490), (490, 502, 503, 491), (491, 503, 504, 492), (492, 504, 505, 493), (493, 505, 506, 494), (494, 506, 507, 495), (495, 507, 508, 496), (496, 508, 509, 497), (497, 509, 510, 498), (498, 510, 511, 499), (499, 511, 500, 488), (500, 512, 513, 501), (501, 513, 514, 502), (502, 514, 515, 503), (503, 515, 516, 504), (504, 516, 517, 505), (505, 517, 518, 506), (506, 518, 519, 507), (507, 519, 520, 508), (508, 520, 521, 509), (509, 521, 522, 510), (510, 522, 523, 511), (511, 523, 512, 500), (512, 524, 525, 513), (513, 525, 526, 514), (514, 526, 527, 515), (515, 527, 528, 516), (516, 528, 529, 517), (517, 529, 530, 518), (518, 530, 531, 519), (519, 531, 532, 520), (520, 532, 533, 521), (521, 533, 534, 522), (522, 534, 535, 523), (523, 535, 524, 512), (524, 536, 537, 525), (525, 537, 538, 526), (526, 538, 539, 527), (527, 539, 540, 528), (528, 540, 541, 529), (529, 541, 542, 530), (530, 542, 543, 531), (531, 543, 544, 532), (532, 544, 545, 533), (533, 545, 546, 534), (534, 546, 547, 535), (535, 547, 536, 524), (536, 548, 549, 537), (537, 549, 550, 538), (538, 550, 551, 539), (539, 551, 552, 540), (540, 552, 553, 541), (541, 553, 554, 542), (542, 554, 555, 543), (543, 555, 556, 544), (544, 556, 557, 545), (545, 557, 558, 546), (546, 558, 559, 547), (547, 559, 548, 536), (548, 560, 561, 549), (549, 561, 562, 550), (550, 562, 563, 551), (551, 563, 564, 552), (552, 564, 565, 553), (553, 565, 566, 554), (554, 566, 567, 555), (555, 567, 568, 556), (556, 568, 569, 557), (557, 569, 570, 558), (558, 570, 571, 559), (559, 571, 560, 548), (560, 572, 573, 561), (561, 573, 574, 562), (562, 574, 575, 563), (563, 575, 576, 564), (564, 576, 577, 565), (565, 577, 578, 566), (566, 578, 579, 567), (567, 579, 580, 568), (568, 580, 581, 569), (569, 581, 582, 570), (570, 582, 583, 571), (571, 583, 572, 560), (572, 8, 9, 573), (573, 9, 10, 574), (574, 10, 11, 575), (575, 11, 12, 576), (576, 12, 13, 577), (577, 13, 14, 578), (578, 14, 15, 579), (579, 15, 16, 580), (580, 16, 17, 581), (581, 17, 18, 582), (582, 18, 19, 583), (583, 19, 8, 572), (615, 703, 641, 584), (586, 645, 647, 587), (587, 647, 649, 588), (588, 649, 651, 589), (589, 651, 653, 590), (590, 653, 655, 591), (591, 655, 657, 592), (592, 657, 659, 593), (593, 659, 661, 594), (594, 661, 663, 595), (595, 663, 665, 596), (596, 665, 667, 597), (597, 667, 669, 598), (598, 669, 671, 599), (599, 671, 673, 600), (600, 673, 675, 601), (601, 675, 677, 602), (602, 677, 679, 603), (603, 679, 681, 604), (604, 681, 683, 605), (605, 683, 685, 606), (606, 685, 687, 607), (607, 687, 689, 608), (608, 689, 691, 609), (609, 691, 693, 610), (610, 693, 695, 611), (611, 695, 697, 612), (612, 697, 699, 613), (613, 699, 701, 614), (614, 701, 703, 615), (584, 641, 643, 585), (585, 643, 645, 586), (584, 585, 586, 587, 588, 589, 590, 591, 592, 593, 594, 595, 596, 597, 598, 599, 600, 601, 602, 603, 604, 605, 606, 607, 608, 609, 610, 611, 612, 613, 614, 615), (616, 617, 619, 618), (618, 619, 623, 622), (622, 623, 621, 620), (620, 621, 617, 616), (618, 622, 620, 616), (623, 619, 617, 621), (624, 625, 627, 626), (626, 627, 631, 630), (630, 631, 629, 628), (628, 629, 625, 624), (626, 630, 628, 624), (631, 627, 625, 629), (632, 633, 635, 634), (634, 635, 639, 638), (638, 639, 637, 636), (636, 637, 633, 632), (634, 638, 636, 632), (639, 635, 633, 637), (643, 641, 640, 642), (645, 643, 642, 644), (647, 645, 644, 646), (649, 647, 646, 648), (651, 649, 648, 650), (653, 651, 650, 652), (655, 653, 652, 654), (657, 655, 654, 656), (659, 657, 656, 658), (661, 659, 658, 660), (663, 661, 660, 662), (665, 663, 662, 664), (667, 665, 664, 666), (669, 667, 666, 668), (671, 669, 668, 670), (673, 671, 670, 672), (675, 673, 672, 674), (677, 675, 674, 676), (679, 677, 676, 678), (681, 679, 678, 680), (683, 681, 680, 682), (685, 683, 682, 684), (687, 685, 684, 686), (689, 687, 686, 688), (691, 689, 688, 690), (693, 691, 690, 692), (695, 693, 692, 694), (697, 695, 694, 696), (699, 697, 696, 698), (701, 699, 698, 700), (703, 701, 700, 702), (641, 703, 702, 640), (642, 640, 702, 700, 698, 696, 694, 692, 690, 688, 686, 684, 682, 680, 678, 676, 674, 672, 670, 668, 666, 664, 662, 660, 658, 656, 654, 652, 650, 648, 646, 644)])
_uv = me_cube_004.uv_layers.new(name='UVMap')
_uv.uv.foreach_set('vector', [0.375, 0.0, 0.625, 0.0, 0.625, 0.25, 0.375, 0.25, 0.375, 0.25, 0.625, 0.25, 0.625, 0.5, 0.375, 0.5, 0.375, 0.5, 0.625, 0.5, 0.625, 0.75, 0.375, 0.75, 0.375, 0.75, 0.625, 0.75, 0.625, 1.0, 0.375, 1.0, 0.125, 0.5, 0.375, 0.5, 0.375, 0.75, 0.125, 0.75, 0.625, 0.5, 0.875, 0.5, 0.875, 0.75, 0.625, 0.75, 0.5, 0.5, 0.5208, 0.5, 0.5208, 0.5833, 0.5, 0.5833, 0.5, 0.5833, 0.5208, 0.5833, 0.5208, 0.6667, 0.5, 0.6667, 0.5, 0.6667, 0.5208, 0.6667, 0.5208, 0.75, 0.5, 0.75, 0.5, 0.75, 0.5208, 0.75, 0.5208, 0.8333, 0.5, 0.8333, 0.5, 0.8333, 0.5208, 0.8333, 0.5208, 0.9167, 0.5, 0.9167, 0.5, 0.9167, 0.5208, 0.9167, 0.5208, 1.0, 0.5, 1.0, 0.5, 2.22e-16, 0.5208, 2.22e-16, 0.5208, 0.08333, 0.5, 0.08333, 0.5, 0.08333, 0.5208, 0.08333, 0.5208, 0.1667, 0.5, 0.1667, 0.5, 0.1667, 0.5208, 0.1667, 0.5208, 0.25, 0.5, 0.25, 0.5, 0.25, 0.5208, 0.25, 0.5208, 0.3333, 0.5, 0.3333, 0.5, 0.3333, 0.5208, 0.3333, 0.5208, 0.4167, 0.5, 0.4167, 0.5, 0.4167, 0.5208, 0.4167, 0.5208, 0.5, 0.5, 0.5, 0.5208, 0.5, 0.5417, 0.5, 0.5417, 0.5833, 0.5208, 0.5833, 0.5208, 0.5833, 0.5417, 0.5833, 0.5417, 0.6667, 0.5208, 0.6667, 0.5208, 0.6667, 0.5417, 0.6667, 0.5417, 0.75, 0.5208, 0.75, 0.5208, 0.75, 0.5417, 0.75, 0.5417, 0.8333, 0.5208, 0.8333, 0.5208, 0.8333, 0.5417, 0.8333, 0.5417, 0.9167, 0.5208, 0.9167, 0.5208, 0.9167, 0.5417, 0.9167, 0.5417, 1.0, 0.5208, 1.0, 0.5208, 2.22e-16, 0.5417, 2.22e-16, 0.5417, 0.08333, 0.5208, 0.08333, 0.5208, 0.08333, 0.5417, 0.08333, 0.5417, 0.1667, 0.5208, 0.1667, 0.5208, 0.1667, 0.5417, 0.1667, 0.5417, 0.25, 0.5208, 0.25, 0.5208, 0.25, 0.5417, 0.25, 0.5417, 0.3333, 0.5208, 0.3333, 0.5208, 0.3333, 0.5417, 0.3333, 0.5417, 0.4167, 0.5208, 0.4167, 0.5208, 0.4167, 0.5417, 0.4167, 0.5417, 0.5, 0.5208, 0.5, 0.5417, 0.5, 0.5625, 0.5, 0.5625, 0.5833, 0.5417, 0.5833, 0.5417, 0.5833, 0.5625, 0.5833, 0.5625, 0.6667, 0.5417, 0.6667, 0.5417, 0.6667, 0.5625, 0.6667, 0.5625, 0.75, 0.5417, 0.75, 0.5417, 0.75, 0.5625, 0.75, 0.5625, 0.8333, 0.5417, 0.8333, 0.5417, 0.8333, 0.5625, 0.8333, 0.5625, 0.9167, 0.5417, 0.9167, 0.5417, 0.9167, 0.5625, 0.9167, 0.5625, 1.0, 0.5417, 1.0, 0.5417, 2.22e-16, 0.5625, 2.22e-16, 0.5625, 0.08333, 0.5417, 0.08333, 0.5417, 0.08333, 0.5625, 0.08333, 0.5625, 0.1667, 0.5417, 0.1667, 0.5417, 0.1667, 0.5625, 0.1667, 0.5625, 0.25, 0.5417, 0.25, 0.5417, 0.25, 0.5625, 0.25, 0.5625, 0.3333, 0.5417, 0.3333, 0.5417, 0.3333, 0.5625, 0.3333, 0.5625, 0.4167, 0.5417, 0.4167, 0.5417, 0.4167, 0.5625, 0.4167, 0.5625, 0.5, 0.5417, 0.5, 0.5625, 0.5, 0.5833, 0.5, 0.5833, 0.5833, 0.5625, 0.5833, 0.5625, 0.5833, 0.5833, 0.5833, 0.5833, 0.6667, 0.5625, 0.6667, 0.5625, 0.6667, 0.5833, 0.6667, 0.5833, 0.75, 0.5625, 0.75, 0.5625, 0.75, 0.5833, 0.75, 0.5833, 0.8333, 0.5625, 0.8333, 0.5625, 0.8333, 0.5833, 0.8333, 0.5833, 0.9167, 0.5625, 0.9167, 0.5625, 0.9167, 0.5833, 0.9167, 0.5833, 1.0, 0.5625, 1.0, 0.5625, 2.22e-16, 0.5833, 2.22e-16, 0.5833, 0.08333, 0.5625, 0.08333, 0.5625, 0.08333, 0.5833, 0.08333, 0.5833, 0.1667, 0.5625, 0.1667, 0.5625, 0.1667, 0.5833, 0.1667, 0.5833, 0.25, 0.5625, 0.25, 0.5625, 0.25, 0.5833, 0.25, 0.5833, 0.3333, 0.5625, 0.3333, 0.5625, 0.3333, 0.5833, 0.3333, 0.5833, 0.4167, 0.5625, 0.4167, 0.5625, 0.4167, 0.5833, 0.4167, 0.5833, 0.5, 0.5625, 0.5, 0.5833, 0.5, 0.6042, 0.5, 0.6042, 0.5833, 0.5833, 0.5833, 0.5833, 0.5833, 0.6042, 0.5833, 0.6042, 0.6667, 0.5833, 0.6667, 0.5833, 0.6667, 0.6042, 0.6667, 0.6042, 0.75, 0.5833, 0.75, 0.5833, 0.75, 0.6042, 0.75, 0.6042, 0.8333, 0.5833, 0.8333, 0.5833, 0.8333, 0.6042, 0.8333, 0.6042, 0.9167, 0.5833, 0.9167, 0.5833, 0.9167, 0.6042, 0.9167, 0.6042, 1.0, 0.5833, 1.0, 0.5833, 2.22e-16, 0.6042, 2.22e-16, 0.6042, 0.08333, 0.5833, 0.08333, 0.5833, 0.08333, 0.6042, 0.08333, 0.6042, 0.1667, 0.5833, 0.1667, 0.5833, 0.1667, 0.6042, 0.1667, 0.6042, 0.25, 0.5833, 0.25, 0.5833, 0.25, 0.6042, 0.25, 0.6042, 0.3333, 0.5833, 0.3333, 0.5833, 0.3333, 0.6042, 0.3333, 0.6042, 0.4167, 0.5833, 0.4167, 0.5833, 0.4167, 0.6042, 0.4167, 0.6042, 0.5, 0.5833, 0.5, 0.6042, 0.5, 0.625, 0.5, 0.625, 0.5833, 0.6042, 0.5833, 0.6042, 0.5833, 0.625, 0.5833, 0.625, 0.6667, 0.6042, 0.6667, 0.6042, 0.6667, 0.625, 0.6667, 0.625, 0.75, 0.6042, 0.75, 0.6042, 0.75, 0.625, 0.75, 0.625, 0.8333, 0.6042, 0.8333, 0.6042, 0.8333, 0.625, 0.8333, 0.625, 0.9167, 0.6042, 0.9167, 0.6042, 0.9167, 0.625, 0.9167, 0.625, 1.0, 0.6042, 1.0, 0.6042, 2.22e-16, 0.625, 2.22e-16, 0.625, 0.08333, 0.6042, 0.08333, 0.6042, 0.08333, 0.625, 0.08333, 0.625, 0.1667, 0.6042, 0.1667, 0.6042, 0.1667, 0.625, 0.1667, 0.625, 0.25, 0.6042, 0.25, 0.6042, 0.25, 0.625, 0.25, 0.625, 0.3333, 0.6042, 0.3333, 0.6042, 0.3333, 0.625, 0.3333, 0.625, 0.4167, 0.6042, 0.4167, 0.6042, 0.4167, 0.625, 0.4167, 0.625, 0.5, 0.6042, 0.5, 0.625, 0.5, 0.6458, 0.5, 0.6458, 0.5833, 0.625, 0.5833, 0.625, 0.5833, 0.6458, 0.5833, 0.6458, 0.6667, 0.625, 0.6667, 0.625, 0.6667, 0.6458, 0.6667, 0.6458, 0.75, 0.625, 0.75, 0.625, 0.75, 0.6458, 0.75, 0.6458, 0.8333, 0.625, 0.8333, 0.625, 0.8333, 0.6458, 0.8333, 0.6458, 0.9167, 0.625, 0.9167, 0.625, 0.9167, 0.6458, 0.9167, 0.6458, 1.0, 0.625, 1.0, 0.625, 2.22e-16, 0.6458, 2.22e-16, 0.6458, 0.08333, 0.625, 0.08333, 0.625, 0.08333, 0.6458, 0.08333, 0.6458, 0.1667, 0.625, 0.1667, 0.625, 0.1667, 0.6458, 0.1667, 0.6458, 0.25, 0.625, 0.25, 0.625, 0.25, 0.6458, 0.25, 0.6458, 0.3333, 0.625, 0.3333, 0.625, 0.3333, 0.6458, 0.3333, 0.6458, 0.4167, 0.625, 0.4167, 0.625, 0.4167, 0.6458, 0.4167, 0.6458, 0.5, 0.625, 0.5, 0.6458, 0.5, 0.6667, 0.5, 0.6667, 0.5833, 0.6458, 0.5833, 0.6458, 0.5833, 0.6667, 0.5833, 0.6667, 0.6667, 0.6458, 0.6667, 0.6458, 0.6667, 0.6667, 0.6667, 0.6667, 0.75, 0.6458, 0.75, 0.6458, 0.75, 0.6667, 0.75, 0.6667, 0.8333, 0.6458, 0.8333, 0.6458, 0.8333, 0.6667, 0.8333, 0.6667, 0.9167, 0.6458, 0.9167, 0.6458, 0.9167, 0.6667, 0.9167, 0.6667, 1.0, 0.6458, 1.0, 0.6458, 2.22e-16, 0.6667, 2.22e-16, 0.6667, 0.08333, 0.6458, 0.08333, 0.6458, 0.08333, 0.6667, 0.08333, 0.6667, 0.1667, 0.6458, 0.1667, 0.6458, 0.1667, 0.6667, 0.1667, 0.6667, 0.25, 0.6458, 0.25, 0.6458, 0.25, 0.6667, 0.25, 0.6667, 0.3333, 0.6458, 0.3333, 0.6458, 0.3333, 0.6667, 0.3333, 0.6667, 0.4167, 0.6458, 0.4167, 0.6458, 0.4167, 0.6667, 0.4167, 0.6667, 0.5, 0.6458, 0.5, 0.6667, 0.5, 0.6875, 0.5, 0.6875, 0.5833, 0.6667, 0.5833, 0.6667, 0.5833, 0.6875, 0.5833, 0.6875, 0.6667, 0.6667, 0.6667, 0.6667, 0.6667, 0.6875, 0.6667, 0.6875, 0.75, 0.6667, 0.75, 0.6667, 0.75, 0.6875, 0.75, 0.6875, 0.8333, 0.6667, 0.8333, 0.6667, 0.8333, 0.6875, 0.8333, 0.6875, 0.9167, 0.6667, 0.9167, 0.6667, 0.9167, 0.6875, 0.9167, 0.6875, 1.0, 0.6667, 1.0, 0.6667, 2.22e-16, 0.6875, 2.22e-16, 0.6875, 0.08333, 0.6667, 0.08333, 0.6667, 0.08333, 0.6875, 0.08333, 0.6875, 0.1667, 0.6667, 0.1667, 0.6667, 0.1667, 0.6875, 0.1667, 0.6875, 0.25, 0.6667, 0.25, 0.6667, 0.25, 0.6875, 0.25, 0.6875, 0.3333, 0.6667, 0.3333, 0.6667, 0.3333, 0.6875, 0.3333, 0.6875, 0.4167, 0.6667, 0.4167, 0.6667, 0.4167, 0.6875, 0.4167, 0.6875, 0.5, 0.6667, 0.5, 0.6875, 0.5, 0.7083, 0.5, 0.7083, 0.5833, 0.6875, 0.5833, 0.6875, 0.5833, 0.7083, 0.5833, 0.7083, 0.6667, 0.6875, 0.6667, 0.6875, 0.6667, 0.7083, 0.6667, 0.7083, 0.75, 0.6875, 0.75, 0.6875, 0.75, 0.7083, 0.75, 0.7083, 0.8333, 0.6875, 0.8333, 0.6875, 0.8333, 0.7083, 0.8333, 0.7083, 0.9167, 0.6875, 0.9167, 0.6875, 0.9167, 0.7083, 0.9167, 0.7083, 1.0, 0.6875, 1.0, 0.6875, 2.22e-16, 0.7083, 2.22e-16, 0.7083, 0.08333, 0.6875, 0.08333, 0.6875, 0.08333, 0.7083, 0.08333, 0.7083, 0.1667, 0.6875, 0.1667, 0.6875, 0.1667, 0.7083, 0.1667, 0.7083, 0.25, 0.6875, 0.25, 0.6875, 0.25, 0.7083, 0.25, 0.7083, 0.3333, 0.6875, 0.3333, 0.6875, 0.3333, 0.7083, 0.3333, 0.7083, 0.4167, 0.6875, 0.4167, 0.6875, 0.4167, 0.7083, 0.4167, 0.7083, 0.5, 0.6875, 0.5, 0.7083, 0.5, 0.7292, 0.5, 0.7292, 0.5833, 0.7083, 0.5833, 0.7083, 0.5833, 0.7292, 0.5833, 0.7292, 0.6667, 0.7083, 0.6667, 0.7083, 0.6667, 0.7292, 0.6667, 0.7292, 0.75, 0.7083, 0.75, 0.7083, 0.75, 0.7292, 0.75, 0.7292, 0.8333, 0.7083, 0.8333, 0.7083, 0.8333, 0.7292, 0.8333, 0.7292, 0.9167, 0.7083, 0.9167, 0.7083, 0.9167, 0.7292, 0.9167, 0.7292, 1.0, 0.7083, 1.0, 0.7083, 2.22e-16, 0.7292, 2.22e-16, 0.7292, 0.08333, 0.7083, 0.08333, 0.7083, 0.08333, 0.7292, 0.08333, 0.7292, 0.1667, 0.7083, 0.1667, 0.7083, 0.1667, 0.7292, 0.1667, 0.7292, 0.25, 0.7083, 0.25, 0.7083, 0.25, 0.7292, 0.25, 0.7292, 0.3333, 0.7083, 0.3333, 0.7083, 0.3333, 0.7292, 0.3333, 0.7292, 0.4167, 0.7083, 0.4167, 0.7083, 0.4167, 0.7292, 0.4167, 0.7292, 0.5, 0.7083, 0.5, 0.7292, 0.5, 0.75, 0.5, 0.75, 0.5833, 0.7292, 0.5833, 0.7292, 0.5833, 0.75, 0.5833, 0.75, 0.6667, 0.7292, 0.6667, 0.7292, 0.6667, 0.75, 0.6667, 0.75, 0.75, 0.7292, 0.75, 0.7292, 0.75, 0.75, 0.75, 0.75, 0.8333, 0.7292, 0.8333, 0.7292, 0.8333, 0.75, 0.8333, 0.75, 0.9167, 0.7292, 0.9167, 0.7292, 0.9167, 0.75, 0.9167, 0.75, 1.0, 0.7292, 1.0, 0.7292, 2.22e-16, 0.75, 2.22e-16, 0.75, 0.08333, 0.7292, 0.08333, 0.7292, 0.08333, 0.75, 0.08333, 0.75, 0.1667, 0.7292, 0.1667, 0.7292, 0.1667, 0.75, 0.1667, 0.75, 0.25, 0.7292, 0.25, 0.7292, 0.25, 0.75, 0.25, 0.75, 0.3333, 0.7292, 0.3333, 0.7292, 0.3333, 0.75, 0.3333, 0.75, 0.4167, 0.7292, 0.4167, 0.7292, 0.4167, 0.75, 0.4167, 0.75, 0.5, 0.7292, 0.5, 0.75, 0.5, 0.7708, 0.5, 0.7708, 0.5833, 0.75, 0.5833, 0.75, 0.5833, 0.7708, 0.5833, 0.7708, 0.6667, 0.75, 0.6667, 0.75, 0.6667, 0.7708, 0.6667, 0.7708, 0.75, 0.75, 0.75, 0.75, 0.75, 0.7708, 0.75, 0.7708, 0.8333, 0.75, 0.8333, 0.75, 0.8333, 0.7708, 0.8333, 0.7708, 0.9167, 0.75, 0.9167, 0.75, 0.9167, 0.7708, 0.9167, 0.7708, 1.0, 0.75, 1.0, 0.75, 2.22e-16, 0.7708, 2.22e-16, 0.7708, 0.08333, 0.75, 0.08333, 0.75, 0.08333, 0.7708, 0.08333, 0.7708, 0.1667, 0.75, 0.1667, 0.75, 0.1667, 0.7708, 0.1667, 0.7708, 0.25, 0.75, 0.25, 0.75, 0.25, 0.7708, 0.25, 0.7708, 0.3333, 0.75, 0.3333, 0.75, 0.3333, 0.7708, 0.3333, 0.7708, 0.4167, 0.75, 0.4167, 0.75, 0.4167, 0.7708, 0.4167, 0.7708, 0.5, 0.75, 0.5, 0.7708, 0.5, 0.7917, 0.5, 0.7917, 0.5833, 0.7708, 0.5833, 0.7708, 0.5833, 0.7917, 0.5833, 0.7917, 0.6667, 0.7708, 0.6667, 0.7708, 0.6667, 0.7917, 0.6667, 0.7917, 0.75, 0.7708, 0.75, 0.7708, 0.75, 0.7917, 0.75, 0.7917, 0.8333, 0.7708, 0.8333, 0.7708, 0.8333, 0.7917, 0.8333, 0.7917, 0.9167, 0.7708, 0.9167, 0.7708, 0.9167, 0.7917, 0.9167, 0.7917, 1.0, 0.7708, 1.0, 0.7708, 2.22e-16, 0.7917, 2.22e-16, 0.7917, 0.08333, 0.7708, 0.08333, 0.7708, 0.08333, 0.7917, 0.08333, 0.7917, 0.1667, 0.7708, 0.1667, 0.7708, 0.1667, 0.7917, 0.1667, 0.7917, 0.25, 0.7708, 0.25, 0.7708, 0.25, 0.7917, 0.25, 0.7917, 0.3333, 0.7708, 0.3333, 0.7708, 0.3333, 0.7917, 0.3333, 0.7917, 0.4167, 0.7708, 0.4167, 0.7708, 0.4167, 0.7917, 0.4167, 0.7917, 0.5, 0.7708, 0.5, 0.7917, 0.5, 0.8125, 0.5, 0.8125, 0.5833, 0.7917, 0.5833, 0.7917, 0.5833, 0.8125, 0.5833, 0.8125, 0.6667, 0.7917, 0.6667, 0.7917, 0.6667, 0.8125, 0.6667, 0.8125, 0.75, 0.7917, 0.75, 0.7917, 0.75, 0.8125, 0.75, 0.8125, 0.8333, 0.7917, 0.8333, 0.7917, 0.8333, 0.8125, 0.8333, 0.8125, 0.9167, 0.7917, 0.9167, 0.7917, 0.9167, 0.8125, 0.9167, 0.8125, 1.0, 0.7917, 1.0, 0.7917, 2.22e-16, 0.8125, 2.22e-16, 0.8125, 0.08333, 0.7917, 0.08333, 0.7917, 0.08333, 0.8125, 0.08333, 0.8125, 0.1667, 0.7917, 0.1667, 0.7917, 0.1667, 0.8125, 0.1667, 0.8125, 0.25, 0.7917, 0.25, 0.7917, 0.25, 0.8125, 0.25, 0.8125, 0.3333, 0.7917, 0.3333, 0.7917, 0.3333, 0.8125, 0.3333, 0.8125, 0.4167, 0.7917, 0.4167, 0.7917, 0.4167, 0.8125, 0.4167, 0.8125, 0.5, 0.7917, 0.5, 0.8125, 0.5, 0.8333, 0.5, 0.8333, 0.5833, 0.8125, 0.5833, 0.8125, 0.5833, 0.8333, 0.5833, 0.8333, 0.6667, 0.8125, 0.6667, 0.8125, 0.6667, 0.8333, 0.6667, 0.8333, 0.75, 0.8125, 0.75, 0.8125, 0.75, 0.8333, 0.75, 0.8333, 0.8333, 0.8125, 0.8333, 0.8125, 0.8333, 0.8333, 0.8333, 0.8333, 0.9167, 0.8125, 0.9167, 0.8125, 0.9167, 0.8333, 0.9167, 0.8333, 1.0, 0.8125, 1.0, 0.8125, 2.22e-16, 0.8333, 2.22e-16, 0.8333, 0.08333, 0.8125, 0.08333, 0.8125, 0.08333, 0.8333, 0.08333, 0.8333, 0.1667, 0.8125, 0.1667, 0.8125, 0.1667, 0.8333, 0.1667, 0.8333, 0.25, 0.8125, 0.25, 0.8125, 0.25, 0.8333, 0.25, 0.8333, 0.3333, 0.8125, 0.3333, 0.8125, 0.3333, 0.8333, 0.3333, 0.8333, 0.4167, 0.8125, 0.4167, 0.8125, 0.4167, 0.8333, 0.4167, 0.8333, 0.5, 0.8125, 0.5, 0.8333, 0.5, 0.8542, 0.5, 0.8542, 0.5833, 0.8333, 0.5833, 0.8333, 0.5833, 0.8542, 0.5833, 0.8542, 0.6667, 0.8333, 0.6667, 0.8333, 0.6667, 0.8542, 0.6667, 0.8542, 0.75, 0.8333, 0.75, 0.8333, 0.75, 0.8542, 0.75, 0.8542, 0.8333, 0.8333, 0.8333, 0.8333, 0.8333, 0.8542, 0.8333, 0.8542, 0.9167, 0.8333, 0.9167, 0.8333, 0.9167, 0.8542, 0.9167, 0.8542, 1.0, 0.8333, 1.0, 0.8333, 2.22e-16, 0.8542, 2.22e-16, 0.8542, 0.08333, 0.8333, 0.08333, 0.8333, 0.08333, 0.8542, 0.08333, 0.8542, 0.1667, 0.8333, 0.1667, 0.8333, 0.1667, 0.8542, 0.1667, 0.8542, 0.25, 0.8333, 0.25, 0.8333, 0.25, 0.8542, 0.25, 0.8542, 0.3333, 0.8333, 0.3333, 0.8333, 0.3333, 0.8542, 0.3333, 0.8542, 0.4167, 0.8333, 0.4167, 0.8333, 0.4167, 0.8542, 0.4167, 0.8542, 0.5, 0.8333, 0.5, 0.8542, 0.5, 0.875, 0.5, 0.875, 0.5833, 0.8542, 0.5833, 0.8542, 0.5833, 0.875, 0.5833, 0.875, 0.6667, 0.8542, 0.6667, 0.8542, 0.6667, 0.875, 0.6667, 0.875, 0.75, 0.8542, 0.75, 0.8542, 0.75, 0.875, 0.75, 0.875, 0.8333, 0.8542, 0.8333, 0.8542, 0.8333, 0.875, 0.8333, 0.875, 0.9167, 0.8542, 0.9167, 0.8542, 0.9167, 0.875, 0.9167, 0.875, 1.0, 0.8542, 1.0, 0.8542, 2.22e-16, 0.875, 2.22e-16, 0.875, 0.08333, 0.8542, 0.08333, 0.8542, 0.08333, 0.875, 0.08333, 0.875, 0.1667, 0.8542, 0.1667, 0.8542, 0.1667, 0.875, 0.1667, 0.875, 0.25, 0.8542, 0.25, 0.8542, 0.25, 0.875, 0.25, 0.875, 0.3333, 0.8542, 0.3333, 0.8542, 0.3333, 0.875, 0.3333, 0.875, 0.4167, 0.8542, 0.4167, 0.8542, 0.4167, 0.875, 0.4167, 0.875, 0.5, 0.8542, 0.5, 0.875, 0.5, 0.8958, 0.5, 0.8958, 0.5833, 0.875, 0.5833, 0.875, 0.5833, 0.8958, 0.5833, 0.8958, 0.6667, 0.875, 0.6667, 0.875, 0.6667, 0.8958, 0.6667, 0.8958, 0.75, 0.875, 0.75, 0.875, 0.75, 0.8958, 0.75, 0.8958, 0.8333, 0.875, 0.8333, 0.875, 0.8333, 0.8958, 0.8333, 0.8958, 0.9167, 0.875, 0.9167, 0.875, 0.9167, 0.8958, 0.9167, 0.8958, 1.0, 0.875, 1.0, 0.875, 2.22e-16, 0.8958, 2.22e-16, 0.8958, 0.08333, 0.875, 0.08333, 0.875, 0.08333, 0.8958, 0.08333, 0.8958, 0.1667, 0.875, 0.1667, 0.875, 0.1667, 0.8958, 0.1667, 0.8958, 0.25, 0.875, 0.25, 0.875, 0.25, 0.8958, 0.25, 0.8958, 0.3333, 0.875, 0.3333, 0.875, 0.3333, 0.8958, 0.3333, 0.8958, 0.4167, 0.875, 0.4167, 0.875, 0.4167, 0.8958, 0.4167, 0.8958, 0.5, 0.875, 0.5, 0.8958, 0.5, 0.9167, 0.5, 0.9167, 0.5833, 0.8958, 0.5833, 0.8958, 0.5833, 0.9167, 0.5833, 0.9167, 0.6667, 0.8958, 0.6667, 0.8958, 0.6667, 0.9167, 0.6667, 0.9167, 0.75, 0.8958, 0.75, 0.8958, 0.75, 0.9167, 0.75, 0.9167, 0.8333, 0.8958, 0.8333, 0.8958, 0.8333, 0.9167, 0.8333, 0.9167, 0.9167, 0.8958, 0.9167, 0.8958, 0.9167, 0.9167, 0.9167, 0.9167, 1.0, 0.8958, 1.0, 0.8958, 2.22e-16, 0.9167, 2.22e-16, 0.9167, 0.08333, 0.8958, 0.08333, 0.8958, 0.08333, 0.9167, 0.08333, 0.9167, 0.1667, 0.8958, 0.1667, 0.8958, 0.1667, 0.9167, 0.1667, 0.9167, 0.25, 0.8958, 0.25, 0.8958, 0.25, 0.9167, 0.25, 0.9167, 0.3333, 0.8958, 0.3333, 0.8958, 0.3333, 0.9167, 0.3333, 0.9167, 0.4167, 0.8958, 0.4167, 0.8958, 0.4167, 0.9167, 0.4167, 0.9167, 0.5, 0.8958, 0.5, 0.9167, 0.5, 0.9375, 0.5, 0.9375, 0.5833, 0.9167, 0.5833, 0.9167, 0.5833, 0.9375, 0.5833, 0.9375, 0.6667, 0.9167, 0.6667, 0.9167, 0.6667, 0.9375, 0.6667, 0.9375, 0.75, 0.9167, 0.75, 0.9167, 0.75, 0.9375, 0.75, 0.9375, 0.8333, 0.9167, 0.8333, 0.9167, 0.8333, 0.9375, 0.8333, 0.9375, 0.9167, 0.9167, 0.9167, 0.9167, 0.9167, 0.9375, 0.9167, 0.9375, 1.0, 0.9167, 1.0, 0.9167, 2.22e-16, 0.9375, 2.22e-16, 0.9375, 0.08333, 0.9167, 0.08333, 0.9167, 0.08333, 0.9375, 0.08333, 0.9375, 0.1667, 0.9167, 0.1667, 0.9167, 0.1667, 0.9375, 0.1667, 0.9375, 0.25, 0.9167, 0.25, 0.9167, 0.25, 0.9375, 0.25, 0.9375, 0.3333, 0.9167, 0.3333, 0.9167, 0.3333, 0.9375, 0.3333, 0.9375, 0.4167, 0.9167, 0.4167, 0.9167, 0.4167, 0.9375, 0.4167, 0.9375, 0.5, 0.9167, 0.5, 0.9375, 0.5, 0.9583, 0.5, 0.9583, 0.5833, 0.9375, 0.5833, 0.9375, 0.5833, 0.9583, 0.5833, 0.9583, 0.6667, 0.9375, 0.6667, 0.9375, 0.6667, 0.9583, 0.6667, 0.9583, 0.75, 0.9375, 0.75, 0.9375, 0.75, 0.9583, 0.75, 0.9583, 0.8333, 0.9375, 0.8333, 0.9375, 0.8333, 0.9583, 0.8333, 0.9583, 0.9167, 0.9375, 0.9167, 0.9375, 0.9167, 0.9583, 0.9167, 0.9583, 1.0, 0.9375, 1.0, 0.9375, 2.22e-16, 0.9583, 2.22e-16, 0.9583, 0.08333, 0.9375, 0.08333, 0.9375, 0.08333, 0.9583, 0.08333, 0.9583, 0.1667, 0.9375, 0.1667, 0.9375, 0.1667, 0.9583, 0.1667, 0.9583, 0.25, 0.9375, 0.25, 0.9375, 0.25, 0.9583, 0.25, 0.9583, 0.3333, 0.9375, 0.3333, 0.9375, 0.3333, 0.9583, 0.3333, 0.9583, 0.4167, 0.9375, 0.4167, 0.9375, 0.4167, 0.9583, 0.4167, 0.9583, 0.5, 0.9375, 0.5, 0.9583, 0.5, 0.9792, 0.5, 0.9792, 0.5833, 0.9583, 0.5833, 0.9583, 0.5833, 0.9792, 0.5833, 0.9792, 0.6667, 0.9583, 0.6667, 0.9583, 0.6667, 0.9792, 0.6667, 0.9792, 0.75, 0.9583, 0.75, 0.9583, 0.75, 0.9792, 0.75, 0.9792, 0.8333, 0.9583, 0.8333, 0.9583, 0.8333, 0.9792, 0.8333, 0.9792, 0.9167, 0.9583, 0.9167, 0.9583, 0.9167, 0.9792, 0.9167, 0.9792, 1.0, 0.9583, 1.0, 0.9583, 2.22e-16, 0.9792, 2.22e-16, 0.9792, 0.08333, 0.9583, 0.08333, 0.9583, 0.08333, 0.9792, 0.08333, 0.9792, 0.1667, 0.9583, 0.1667, 0.9583, 0.1667, 0.9792, 0.1667, 0.9792, 0.25, 0.9583, 0.25, 0.9583, 0.25, 0.9792, 0.25, 0.9792, 0.3333, 0.9583, 0.3333, 0.9583, 0.3333, 0.9792, 0.3333, 0.9792, 0.4167, 0.9583, 0.4167, 0.9583, 0.4167, 0.9792, 0.4167, 0.9792, 0.5, 0.9583, 0.5, 0.9792, 0.5, 1.0, 0.5, 1.0, 0.5833, 0.9792, 0.5833, 0.9792, 0.5833, 1.0, 0.5833, 1.0, 0.6667, 0.9792, 0.6667, 0.9792, 0.6667, 1.0, 0.6667, 1.0, 0.75, 0.9792, 0.75, 0.9792, 0.75, 1.0, 0.75, 1.0, 0.8333, 0.9792, 0.8333, 0.9792, 0.8333, 1.0, 0.8333, 1.0, 0.9167, 0.9792, 0.9167, 0.9792, 0.9167, 1.0, 0.9167, 1.0, 1.0, 0.9792, 1.0, 0.9792, 2.22e-16, 1.0, 2.22e-16, 1.0, 0.08333, 0.9792, 0.08333, 0.9792, 0.08333, 1.0, 0.08333, 1.0, 0.1667, 0.9792, 0.1667, 0.9792, 0.1667, 1.0, 0.1667, 1.0, 0.25, 0.9792, 0.25, 0.9792, 0.25, 1.0, 0.25, 1.0, 0.3333, 0.9792, 0.3333, 0.9792, 0.3333, 1.0, 0.3333, 1.0, 0.4167, 0.9792, 0.4167, 0.9792, 0.4167, 1.0, 0.4167, 1.0, 0.5, 0.9792, 0.5, 8.882e-16, 0.5, 0.02083, 0.5, 0.02083, 0.5833, 8.882e-16, 0.5833, 8.882e-16, 0.5833, 0.02083, 0.5833, 0.02083, 0.6667, 8.882e-16, 0.6667, 8.882e-16, 0.6667, 0.02083, 0.6667, 0.02083, 0.75, 8.882e-16, 0.75, 8.882e-16, 0.75, 0.02083, 0.75, 0.02083, 0.8333, 8.882e-16, 0.8333, 8.882e-16, 0.8333, 0.02083, 0.8333, 0.02083, 0.9167, 8.882e-16, 0.9167, 8.882e-16, 0.9167, 0.02083, 0.9167, 0.02083, 1.0, 8.882e-16, 1.0, 8.882e-16, 2.22e-16, 0.02083, 2.22e-16, 0.02083, 0.08333, 8.882e-16, 0.08333, 8.882e-16, 0.08333, 0.02083, 0.08333, 0.02083, 0.1667, 8.882e-16, 0.1667, 8.882e-16, 0.1667, 0.02083, 0.1667, 0.02083, 0.25, 8.882e-16, 0.25, 8.882e-16, 0.25, 0.02083, 0.25, 0.02083, 0.3333, 8.882e-16, 0.3333, 8.882e-16, 0.3333, 0.02083, 0.3333, 0.02083, 0.4167, 8.882e-16, 0.4167, 8.882e-16, 0.4167, 0.02083, 0.4167, 0.02083, 0.5, 8.882e-16, 0.5, 0.02083, 0.5, 0.04167, 0.5, 0.04167, 0.5833, 0.02083, 0.5833, 0.02083, 0.5833, 0.04167, 0.5833, 0.04167, 0.6667, 0.02083, 0.6667, 0.02083, 0.6667, 0.04167, 0.6667, 0.04167, 0.75, 0.02083, 0.75, 0.02083, 0.75, 0.04167, 0.75, 0.04167, 0.8333, 0.02083, 0.8333, 0.02083, 0.8333, 0.04167, 0.8333, 0.04167, 0.9167, 0.02083, 0.9167, 0.02083, 0.9167, 0.04167, 0.9167, 0.04167, 1.0, 0.02083, 1.0, 0.02083, 2.22e-16, 0.04167, 2.22e-16, 0.04167, 0.08333, 0.02083, 0.08333, 0.02083, 0.08333, 0.04167, 0.08333, 0.04167, 0.1667, 0.02083, 0.1667, 0.02083, 0.1667, 0.04167, 0.1667, 0.04167, 0.25, 0.02083, 0.25, 0.02083, 0.25, 0.04167, 0.25, 0.04167, 0.3333, 0.02083, 0.3333, 0.02083, 0.3333, 0.04167, 0.3333, 0.04167, 0.4167, 0.02083, 0.4167, 0.02083, 0.4167, 0.04167, 0.4167, 0.04167, 0.5, 0.02083, 0.5, 0.04167, 0.5, 0.0625, 0.5, 0.0625, 0.5833, 0.04167, 0.5833, 0.04167, 0.5833, 0.0625, 0.5833, 0.0625, 0.6667, 0.04167, 0.6667, 0.04167, 0.6667, 0.0625, 0.6667, 0.0625, 0.75, 0.04167, 0.75, 0.04167, 0.75, 0.0625, 0.75, 0.0625, 0.8333, 0.04167, 0.8333, 0.04167, 0.8333, 0.0625, 0.8333, 0.0625, 0.9167, 0.04167, 0.9167, 0.04167, 0.9167, 0.0625, 0.9167, 0.0625, 1.0, 0.04167, 1.0, 0.04167, 2.22e-16, 0.0625, 2.22e-16, 0.0625, 0.08333, 0.04167, 0.08333, 0.04167, 0.08333, 0.0625, 0.08333, 0.0625, 0.1667, 0.04167, 0.1667, 0.04167, 0.1667, 0.0625, 0.1667, 0.0625, 0.25, 0.04167, 0.25, 0.04167, 0.25, 0.0625, 0.25, 0.0625, 0.3333, 0.04167, 0.3333, 0.04167, 0.3333, 0.0625, 0.3333, 0.0625, 0.4167, 0.04167, 0.4167, 0.04167, 0.4167, 0.0625, 0.4167, 0.0625, 0.5, 0.04167, 0.5, 0.0625, 0.5, 0.08333, 0.5, 0.08333, 0.5833, 0.0625, 0.5833, 0.0625, 0.5833, 0.08333, 0.5833, 0.08333, 0.6667, 0.0625, 0.6667, 0.0625, 0.6667, 0.08333, 0.6667, 0.08333, 0.75, 0.0625, 0.75, 0.0625, 0.75, 0.08333, 0.75, 0.08333, 0.8333, 0.0625, 0.8333, 0.0625, 0.8333, 0.08333, 0.8333, 0.08333, 0.9167, 0.0625, 0.9167, 0.0625, 0.9167, 0.08333, 0.9167, 0.08333, 1.0, 0.0625, 1.0, 0.0625, 2.22e-16, 0.08333, 2.22e-16, 0.08333, 0.08333, 0.0625, 0.08333, 0.0625, 0.08333, 0.08333, 0.08333, 0.08333, 0.1667, 0.0625, 0.1667, 0.0625, 0.1667, 0.08333, 0.1667, 0.08333, 0.25, 0.0625, 0.25, 0.0625, 0.25, 0.08333, 0.25, 0.08333, 0.3333, 0.0625, 0.3333, 0.0625, 0.3333, 0.08333, 0.3333, 0.08333, 0.4167, 0.0625, 0.4167, 0.0625, 0.4167, 0.08333, 0.4167, 0.08333, 0.5, 0.0625, 0.5, 0.08333, 0.5, 0.1042, 0.5, 0.1042, 0.5833, 0.08333, 0.5833, 0.08333, 0.5833, 0.1042, 0.5833, 0.1042, 0.6667, 0.08333, 0.6667, 0.08333, 0.6667, 0.1042, 0.6667, 0.1042, 0.75, 0.08333, 0.75, 0.08333, 0.75, 0.1042, 0.75, 0.1042, 0.8333, 0.08333, 0.8333, 0.08333, 0.8333, 0.1042, 0.8333, 0.1042, 0.9167, 0.08333, 0.9167, 0.08333, 0.9167, 0.1042, 0.9167, 0.1042, 1.0, 0.08333, 1.0, 0.08333, 2.22e-16, 0.1042, 2.22e-16, 0.1042, 0.08333, 0.08333, 0.08333, 0.08333, 0.08333, 0.1042, 0.08333, 0.1042, 0.1667, 0.08333, 0.1667, 0.08333, 0.1667, 0.1042, 0.1667, 0.1042, 0.25, 0.08333, 0.25, 0.08333, 0.25, 0.1042, 0.25, 0.1042, 0.3333, 0.08333, 0.3333, 0.08333, 0.3333, 0.1042, 0.3333, 0.1042, 0.4167, 0.08333, 0.4167, 0.08333, 0.4167, 0.1042, 0.4167, 0.1042, 0.5, 0.08333, 0.5, 0.1042, 0.5, 0.125, 0.5, 0.125, 0.5833, 0.1042, 0.5833, 0.1042, 0.5833, 0.125, 0.5833, 0.125, 0.6667, 0.1042, 0.6667, 0.1042, 0.6667, 0.125, 0.6667, 0.125, 0.75, 0.1042, 0.75, 0.1042, 0.75, 0.125, 0.75, 0.125, 0.8333, 0.1042, 0.8333, 0.1042, 0.8333, 0.125, 0.8333, 0.125, 0.9167, 0.1042, 0.9167, 0.1042, 0.9167, 0.125, 0.9167, 0.125, 1.0, 0.1042, 1.0, 0.1042, 2.22e-16, 0.125, 2.22e-16, 0.125, 0.08333, 0.1042, 0.08333, 0.1042, 0.08333, 0.125, 0.08333, 0.125, 0.1667, 0.1042, 0.1667, 0.1042, 0.1667, 0.125, 0.1667, 0.125, 0.25, 0.1042, 0.25, 0.1042, 0.25, 0.125, 0.25, 0.125, 0.3333, 0.1042, 0.3333, 0.1042, 0.3333, 0.125, 0.3333, 0.125, 0.4167, 0.1042, 0.4167, 0.1042, 0.4167, 0.125, 0.4167, 0.125, 0.5, 0.1042, 0.5, 0.125, 0.5, 0.1458, 0.5, 0.1458, 0.5833, 0.125, 0.5833, 0.125, 0.5833, 0.1458, 0.5833, 0.1458, 0.6667, 0.125, 0.6667, 0.125, 0.6667, 0.1458, 0.6667, 0.1458, 0.75, 0.125, 0.75, 0.125, 0.75, 0.1458, 0.75, 0.1458, 0.8333, 0.125, 0.8333, 0.125, 0.8333, 0.1458, 0.8333, 0.1458, 0.9167, 0.125, 0.9167, 0.125, 0.9167, 0.1458, 0.9167, 0.1458, 1.0, 0.125, 1.0, 0.125, 2.22e-16, 0.1458, 2.22e-16, 0.1458, 0.08333, 0.125, 0.08333, 0.125, 0.08333, 0.1458, 0.08333, 0.1458, 0.1667, 0.125, 0.1667, 0.125, 0.1667, 0.1458, 0.1667, 0.1458, 0.25, 0.125, 0.25, 0.125, 0.25, 0.1458, 0.25, 0.1458, 0.3333, 0.125, 0.3333, 0.125, 0.3333, 0.1458, 0.3333, 0.1458, 0.4167, 0.125, 0.4167, 0.125, 0.4167, 0.1458, 0.4167, 0.1458, 0.5, 0.125, 0.5, 0.1458, 0.5, 0.1667, 0.5, 0.1667, 0.5833, 0.1458, 0.5833, 0.1458, 0.5833, 0.1667, 0.5833, 0.1667, 0.6667, 0.1458, 0.6667, 0.1458, 0.6667, 0.1667, 0.6667, 0.1667, 0.75, 0.1458, 0.75, 0.1458, 0.75, 0.1667, 0.75, 0.1667, 0.8333, 0.1458, 0.8333, 0.1458, 0.8333, 0.1667, 0.8333, 0.1667, 0.9167, 0.1458, 0.9167, 0.1458, 0.9167, 0.1667, 0.9167, 0.1667, 1.0, 0.1458, 1.0, 0.1458, 2.22e-16, 0.1667, 2.22e-16, 0.1667, 0.08333, 0.1458, 0.08333, 0.1458, 0.08333, 0.1667, 0.08333, 0.1667, 0.1667, 0.1458, 0.1667, 0.1458, 0.1667, 0.1667, 0.1667, 0.1667, 0.25, 0.1458, 0.25, 0.1458, 0.25, 0.1667, 0.25, 0.1667, 0.3333, 0.1458, 0.3333, 0.1458, 0.3333, 0.1667, 0.3333, 0.1667, 0.4167, 0.1458, 0.4167, 0.1458, 0.4167, 0.1667, 0.4167, 0.1667, 0.5, 0.1458, 0.5, 0.1667, 0.5, 0.1875, 0.5, 0.1875, 0.5833, 0.1667, 0.5833, 0.1667, 0.5833, 0.1875, 0.5833, 0.1875, 0.6667, 0.1667, 0.6667, 0.1667, 0.6667, 0.1875, 0.6667, 0.1875, 0.75, 0.1667, 0.75, 0.1667, 0.75, 0.1875, 0.75, 0.1875, 0.8333, 0.1667, 0.8333, 0.1667, 0.8333, 0.1875, 0.8333, 0.1875, 0.9167, 0.1667, 0.9167, 0.1667, 0.9167, 0.1875, 0.9167, 0.1875, 1.0, 0.1667, 1.0, 0.1667, 2.22e-16, 0.1875, 2.22e-16, 0.1875, 0.08333, 0.1667, 0.08333, 0.1667, 0.08333, 0.1875, 0.08333, 0.1875, 0.1667, 0.1667, 0.1667, 0.1667, 0.1667, 0.1875, 0.1667, 0.1875, 0.25, 0.1667, 0.25, 0.1667, 0.25, 0.1875, 0.25, 0.1875, 0.3333, 0.1667, 0.3333, 0.1667, 0.3333, 0.1875, 0.3333, 0.1875, 0.4167, 0.1667, 0.4167, 0.1667, 0.4167, 0.1875, 0.4167, 0.1875, 0.5, 0.1667, 0.5, 0.1875, 0.5, 0.2083, 0.5, 0.2083, 0.5833, 0.1875, 0.5833, 0.1875, 0.5833, 0.2083, 0.5833, 0.2083, 0.6667, 0.1875, 0.6667, 0.1875, 0.6667, 0.2083, 0.6667, 0.2083, 0.75, 0.1875, 0.75, 0.1875, 0.75, 0.2083, 0.75, 0.2083, 0.8333, 0.1875, 0.8333, 0.1875, 0.8333, 0.2083, 0.8333, 0.2083, 0.9167, 0.1875, 0.9167, 0.1875, 0.9167, 0.2083, 0.9167, 0.2083, 1.0, 0.1875, 1.0, 0.1875, 2.22e-16, 0.2083, 2.22e-16, 0.2083, 0.08333, 0.1875, 0.08333, 0.1875, 0.08333, 0.2083, 0.08333, 0.2083, 0.1667, 0.1875, 0.1667, 0.1875, 0.1667, 0.2083, 0.1667, 0.2083, 0.25, 0.1875, 0.25, 0.1875, 0.25, 0.2083, 0.25, 0.2083, 0.3333, 0.1875, 0.3333, 0.1875, 0.3333, 0.2083, 0.3333, 0.2083, 0.4167, 0.1875, 0.4167, 0.1875, 0.4167, 0.2083, 0.4167, 0.2083, 0.5, 0.1875, 0.5, 0.2083, 0.5, 0.2292, 0.5, 0.2292, 0.5833, 0.2083, 0.5833, 0.2083, 0.5833, 0.2292, 0.5833, 0.2292, 0.6667, 0.2083, 0.6667, 0.2083, 0.6667, 0.2292, 0.6667, 0.2292, 0.75, 0.2083, 0.75, 0.2083, 0.75, 0.2292, 0.75, 0.2292, 0.8333, 0.2083, 0.8333, 0.2083, 0.8333, 0.2292, 0.8333, 0.2292, 0.9167, 0.2083, 0.9167, 0.2083, 0.9167, 0.2292, 0.9167, 0.2292, 1.0, 0.2083, 1.0, 0.2083, 2.22e-16, 0.2292, 2.22e-16, 0.2292, 0.08333, 0.2083, 0.08333, 0.2083, 0.08333, 0.2292, 0.08333, 0.2292, 0.1667, 0.2083, 0.1667, 0.2083, 0.1667, 0.2292, 0.1667, 0.2292, 0.25, 0.2083, 0.25, 0.2083, 0.25, 0.2292, 0.25, 0.2292, 0.3333, 0.2083, 0.3333, 0.2083, 0.3333, 0.2292, 0.3333, 0.2292, 0.4167, 0.2083, 0.4167, 0.2083, 0.4167, 0.2292, 0.4167, 0.2292, 0.5, 0.2083, 0.5, 0.2292, 0.5, 0.25, 0.5, 0.25, 0.5833, 0.2292, 0.5833, 0.2292, 0.5833, 0.25, 0.5833, 0.25, 0.6667, 0.2292, 0.6667, 0.2292, 0.6667, 0.25, 0.6667, 0.25, 0.75, 0.2292, 0.75, 0.2292, 0.75, 0.25, 0.75, 0.25, 0.8333, 0.2292, 0.8333, 0.2292, 0.8333, 0.25, 0.8333, 0.25, 0.9167, 0.2292, 0.9167, 0.2292, 0.9167, 0.25, 0.9167, 0.25, 1.0, 0.2292, 1.0, 0.2292, 2.22e-16, 0.25, 2.22e-16, 0.25, 0.08333, 0.2292, 0.08333, 0.2292, 0.08333, 0.25, 0.08333, 0.25, 0.1667, 0.2292, 0.1667, 0.2292, 0.1667, 0.25, 0.1667, 0.25, 0.25, 0.2292, 0.25, 0.2292, 0.25, 0.25, 0.25, 0.25, 0.3333, 0.2292, 0.3333, 0.2292, 0.3333, 0.25, 0.3333, 0.25, 0.4167, 0.2292, 0.4167, 0.2292, 0.4167, 0.25, 0.4167, 0.25, 0.5, 0.2292, 0.5, 0.25, 0.5, 0.2708, 0.5, 0.2708, 0.5833, 0.25, 0.5833, 0.25, 0.5833, 0.2708, 0.5833, 0.2708, 0.6667, 0.25, 0.6667, 0.25, 0.6667, 0.2708, 0.6667, 0.2708, 0.75, 0.25, 0.75, 0.25, 0.75, 0.2708, 0.75, 0.2708, 0.8333, 0.25, 0.8333, 0.25, 0.8333, 0.2708, 0.8333, 0.2708, 0.9167, 0.25, 0.9167, 0.25, 0.9167, 0.2708, 0.9167, 0.2708, 1.0, 0.25, 1.0, 0.25, 2.22e-16, 0.2708, 2.22e-16, 0.2708, 0.08333, 0.25, 0.08333, 0.25, 0.08333, 0.2708, 0.08333, 0.2708, 0.1667, 0.25, 0.1667, 0.25, 0.1667, 0.2708, 0.1667, 0.2708, 0.25, 0.25, 0.25, 0.25, 0.25, 0.2708, 0.25, 0.2708, 0.3333, 0.25, 0.3333, 0.25, 0.3333, 0.2708, 0.3333, 0.2708, 0.4167, 0.25, 0.4167, 0.25, 0.4167, 0.2708, 0.4167, 0.2708, 0.5, 0.25, 0.5, 0.2708, 0.5, 0.2917, 0.5, 0.2917, 0.5833, 0.2708, 0.5833, 0.2708, 0.5833, 0.2917, 0.5833, 0.2917, 0.6667, 0.2708, 0.6667, 0.2708, 0.6667, 0.2917, 0.6667, 0.2917, 0.75, 0.2708, 0.75, 0.2708, 0.75, 0.2917, 0.75, 0.2917, 0.8333, 0.2708, 0.8333, 0.2708, 0.8333, 0.2917, 0.8333, 0.2917, 0.9167, 0.2708, 0.9167, 0.2708, 0.9167, 0.2917, 0.9167, 0.2917, 1.0, 0.2708, 1.0, 0.2708, 2.22e-16, 0.2917, 2.22e-16, 0.2917, 0.08333, 0.2708, 0.08333, 0.2708, 0.08333, 0.2917, 0.08333, 0.2917, 0.1667, 0.2708, 0.1667, 0.2708, 0.1667, 0.2917, 0.1667, 0.2917, 0.25, 0.2708, 0.25, 0.2708, 0.25, 0.2917, 0.25, 0.2917, 0.3333, 0.2708, 0.3333, 0.2708, 0.3333, 0.2917, 0.3333, 0.2917, 0.4167, 0.2708, 0.4167, 0.2708, 0.4167, 0.2917, 0.4167, 0.2917, 0.5, 0.2708, 0.5, 0.2917, 0.5, 0.3125, 0.5, 0.3125, 0.5833, 0.2917, 0.5833, 0.2917, 0.5833, 0.3125, 0.5833, 0.3125, 0.6667, 0.2917, 0.6667, 0.2917, 0.6667, 0.3125, 0.6667, 0.3125, 0.75, 0.2917, 0.75, 0.2917, 0.75, 0.3125, 0.75, 0.3125, 0.8333, 0.2917, 0.8333, 0.2917, 0.8333, 0.3125, 0.8333, 0.3125, 0.9167, 0.2917, 0.9167, 0.2917, 0.9167, 0.3125, 0.9167, 0.3125, 1.0, 0.2917, 1.0, 0.2917, 2.22e-16, 0.3125, 2.22e-16, 0.3125, 0.08333, 0.2917, 0.08333, 0.2917, 0.08333, 0.3125, 0.08333, 0.3125, 0.1667, 0.2917, 0.1667, 0.2917, 0.1667, 0.3125, 0.1667, 0.3125, 0.25, 0.2917, 0.25, 0.2917, 0.25, 0.3125, 0.25, 0.3125, 0.3333, 0.2917, 0.3333, 0.2917, 0.3333, 0.3125, 0.3333, 0.3125, 0.4167, 0.2917, 0.4167, 0.2917, 0.4167, 0.3125, 0.4167, 0.3125, 0.5, 0.2917, 0.5, 0.3125, 0.5, 0.3333, 0.5, 0.3333, 0.5833, 0.3125, 0.5833, 0.3125, 0.5833, 0.3333, 0.5833, 0.3333, 0.6667, 0.3125, 0.6667, 0.3125, 0.6667, 0.3333, 0.6667, 0.3333, 0.75, 0.3125, 0.75, 0.3125, 0.75, 0.3333, 0.75, 0.3333, 0.8333, 0.3125, 0.8333, 0.3125, 0.8333, 0.3333, 0.8333, 0.3333, 0.9167, 0.3125, 0.9167, 0.3125, 0.9167, 0.3333, 0.9167, 0.3333, 1.0, 0.3125, 1.0, 0.3125, 2.22e-16, 0.3333, 2.22e-16, 0.3333, 0.08333, 0.3125, 0.08333, 0.3125, 0.08333, 0.3333, 0.08333, 0.3333, 0.1667, 0.3125, 0.1667, 0.3125, 0.1667, 0.3333, 0.1667, 0.3333, 0.25, 0.3125, 0.25, 0.3125, 0.25, 0.3333, 0.25, 0.3333, 0.3333, 0.3125, 0.3333, 0.3125, 0.3333, 0.3333, 0.3333, 0.3333, 0.4167, 0.3125, 0.4167, 0.3125, 0.4167, 0.3333, 0.4167, 0.3333, 0.5, 0.3125, 0.5, 0.3333, 0.5, 0.3542, 0.5, 0.3542, 0.5833, 0.3333, 0.5833, 0.3333, 0.5833, 0.3542, 0.5833, 0.3542, 0.6667, 0.3333, 0.6667, 0.3333, 0.6667, 0.3542, 0.6667, 0.3542, 0.75, 0.3333, 0.75, 0.3333, 0.75, 0.3542, 0.75, 0.3542, 0.8333, 0.3333, 0.8333, 0.3333, 0.8333, 0.3542, 0.8333, 0.3542, 0.9167, 0.3333, 0.9167, 0.3333, 0.9167, 0.3542, 0.9167, 0.3542, 1.0, 0.3333, 1.0, 0.3333, 2.22e-16, 0.3542, 2.22e-16, 0.3542, 0.08333, 0.3333, 0.08333, 0.3333, 0.08333, 0.3542, 0.08333, 0.3542, 0.1667, 0.3333, 0.1667, 0.3333, 0.1667, 0.3542, 0.1667, 0.3542, 0.25, 0.3333, 0.25, 0.3333, 0.25, 0.3542, 0.25, 0.3542, 0.3333, 0.3333, 0.3333, 0.3333, 0.3333, 0.3542, 0.3333, 0.3542, 0.4167, 0.3333, 0.4167, 0.3333, 0.4167, 0.3542, 0.4167, 0.3542, 0.5, 0.3333, 0.5, 0.3542, 0.5, 0.375, 0.5, 0.375, 0.5833, 0.3542, 0.5833, 0.3542, 0.5833, 0.375, 0.5833, 0.375, 0.6667, 0.3542, 0.6667, 0.3542, 0.6667, 0.375, 0.6667, 0.375, 0.75, 0.3542, 0.75, 0.3542, 0.75, 0.375, 0.75, 0.375, 0.8333, 0.3542, 0.8333, 0.3542, 0.8333, 0.375, 0.8333, 0.375, 0.9167, 0.3542, 0.9167, 0.3542, 0.9167, 0.375, 0.9167, 0.375, 1.0, 0.3542, 1.0, 0.3542, 2.22e-16, 0.375, 2.22e-16, 0.375, 0.08333, 0.3542, 0.08333, 0.3542, 0.08333, 0.375, 0.08333, 0.375, 0.1667, 0.3542, 0.1667, 0.3542, 0.1667, 0.375, 0.1667, 0.375, 0.25, 0.3542, 0.25, 0.3542, 0.25, 0.375, 0.25, 0.375, 0.3333, 0.3542, 0.3333, 0.3542, 0.3333, 0.375, 0.3333, 0.375, 0.4167, 0.3542, 0.4167, 0.3542, 0.4167, 0.375, 0.4167, 0.375, 0.5, 0.3542, 0.5, 0.375, 0.5, 0.3958, 0.5, 0.3958, 0.5833, 0.375, 0.5833, 0.375, 0.5833, 0.3958, 0.5833, 0.3958, 0.6667, 0.375, 0.6667, 0.375, 0.6667, 0.3958, 0.6667, 0.3958, 0.75, 0.375, 0.75, 0.375, 0.75, 0.3958, 0.75, 0.3958, 0.8333, 0.375, 0.8333, 0.375, 0.8333, 0.3958, 0.8333, 0.3958, 0.9167, 0.375, 0.9167, 0.375, 0.9167, 0.3958, 0.9167, 0.3958, 1.0, 0.375, 1.0, 0.375, 2.22e-16, 0.3958, 2.22e-16, 0.3958, 0.08333, 0.375, 0.08333, 0.375, 0.08333, 0.3958, 0.08333, 0.3958, 0.1667, 0.375, 0.1667, 0.375, 0.1667, 0.3958, 0.1667, 0.3958, 0.25, 0.375, 0.25, 0.375, 0.25, 0.3958, 0.25, 0.3958, 0.3333, 0.375, 0.3333, 0.375, 0.3333, 0.3958, 0.3333, 0.3958, 0.4167, 0.375, 0.4167, 0.375, 0.4167, 0.3958, 0.4167, 0.3958, 0.5, 0.375, 0.5, 0.3958, 0.5, 0.4167, 0.5, 0.4167, 0.5833, 0.3958, 0.5833, 0.3958, 0.5833, 0.4167, 0.5833, 0.4167, 0.6667, 0.3958, 0.6667, 0.3958, 0.6667, 0.4167, 0.6667, 0.4167, 0.75, 0.3958, 0.75, 0.3958, 0.75, 0.4167, 0.75, 0.4167, 0.8333, 0.3958, 0.8333, 0.3958, 0.8333, 0.4167, 0.8333, 0.4167, 0.9167, 0.3958, 0.9167, 0.3958, 0.9167, 0.4167, 0.9167, 0.4167, 1.0, 0.3958, 1.0, 0.3958, 2.22e-16, 0.4167, 2.22e-16, 0.4167, 0.08333, 0.3958, 0.08333, 0.3958, 0.08333, 0.4167, 0.08333, 0.4167, 0.1667, 0.3958, 0.1667, 0.3958, 0.1667, 0.4167, 0.1667, 0.4167, 0.25, 0.3958, 0.25, 0.3958, 0.25, 0.4167, 0.25, 0.4167, 0.3333, 0.3958, 0.3333, 0.3958, 0.3333, 0.4167, 0.3333, 0.4167, 0.4167, 0.3958, 0.4167, 0.3958, 0.4167, 0.4167, 0.4167, 0.4167, 0.5, 0.3958, 0.5, 0.4167, 0.5, 0.4375, 0.5, 0.4375, 0.5833, 0.4167, 0.5833, 0.4167, 0.5833, 0.4375, 0.5833, 0.4375, 0.6667, 0.4167, 0.6667, 0.4167, 0.6667, 0.4375, 0.6667, 0.4375, 0.75, 0.4167, 0.75, 0.4167, 0.75, 0.4375, 0.75, 0.4375, 0.8333, 0.4167, 0.8333, 0.4167, 0.8333, 0.4375, 0.8333, 0.4375, 0.9167, 0.4167, 0.9167, 0.4167, 0.9167, 0.4375, 0.9167, 0.4375, 1.0, 0.4167, 1.0, 0.4167, 2.22e-16, 0.4375, 2.22e-16, 0.4375, 0.08333, 0.4167, 0.08333, 0.4167, 0.08333, 0.4375, 0.08333, 0.4375, 0.1667, 0.4167, 0.1667, 0.4167, 0.1667, 0.4375, 0.1667, 0.4375, 0.25, 0.4167, 0.25, 0.4167, 0.25, 0.4375, 0.25, 0.4375, 0.3333, 0.4167, 0.3333, 0.4167, 0.3333, 0.4375, 0.3333, 0.4375, 0.4167, 0.4167, 0.4167, 0.4167, 0.4167, 0.4375, 0.4167, 0.4375, 0.5, 0.4167, 0.5, 0.4375, 0.5, 0.4583, 0.5, 0.4583, 0.5833, 0.4375, 0.5833, 0.4375, 0.5833, 0.4583, 0.5833, 0.4583, 0.6667, 0.4375, 0.6667, 0.4375, 0.6667, 0.4583, 0.6667, 0.4583, 0.75, 0.4375, 0.75, 0.4375, 0.75, 0.4583, 0.75, 0.4583, 0.8333, 0.4375, 0.8333, 0.4375, 0.8333, 0.4583, 0.8333, 0.4583, 0.9167, 0.4375, 0.9167, 0.4375, 0.9167, 0.4583, 0.9167, 0.4583, 1.0, 0.4375, 1.0, 0.4375, 2.22e-16, 0.4583, 2.22e-16, 0.4583, 0.08333, 0.4375, 0.08333, 0.4375, 0.08333, 0.4583, 0.08333, 0.4583, 0.1667, 0.4375, 0.1667, 0.4375, 0.1667, 0.4583, 0.1667, 0.4583, 0.25, 0.4375, 0.25, 0.4375, 0.25, 0.4583, 0.25, 0.4583, 0.3333, 0.4375, 0.3333, 0.4375, 0.3333, 0.4583, 0.3333, 0.4583, 0.4167, 0.4375, 0.4167, 0.4375, 0.4167, 0.4583, 0.4167, 0.4583, 0.5, 0.4375, 0.5, 0.4583, 0.5, 0.4792, 0.5, 0.4792, 0.5833, 0.4583, 0.5833, 0.4583, 0.5833, 0.4792, 0.5833, 0.4792, 0.6667, 0.4583, 0.6667, 0.4583, 0.6667, 0.4792, 0.6667, 0.4792, 0.75, 0.4583, 0.75, 0.4583, 0.75, 0.4792, 0.75, 0.4792, 0.8333, 0.4583, 0.8333, 0.4583, 0.8333, 0.4792, 0.8333, 0.4792, 0.9167, 0.4583, 0.9167, 0.4583, 0.9167, 0.4792, 0.9167, 0.4792, 1.0, 0.4583, 1.0, 0.4583, 2.22e-16, 0.4792, 2.22e-16, 0.4792, 0.08333, 0.4583, 0.08333, 0.4583, 0.08333, 0.4792, 0.08333, 0.4792, 0.1667, 0.4583, 0.1667, 0.4583, 0.1667, 0.4792, 0.1667, 0.4792, 0.25, 0.4583, 0.25, 0.4583, 0.25, 0.4792, 0.25, 0.4792, 0.3333, 0.4583, 0.3333, 0.4583, 0.3333, 0.4792, 0.3333, 0.4792, 0.4167, 0.4583, 0.4167, 0.4583, 0.4167, 0.4792, 0.4167, 0.4792, 0.5, 0.4583, 0.5, 0.4792, 0.5, 0.5, 0.5, 0.5, 0.5833, 0.4792, 0.5833, 0.4792, 0.5833, 0.5, 0.5833, 0.5, 0.6667, 0.4792, 0.6667, 0.4792, 0.6667, 0.5, 0.6667, 0.5, 0.75, 0.4792, 0.75, 0.4792, 0.75, 0.5, 0.75, 0.5, 0.8333, 0.4792, 0.8333, 0.4792, 0.8333, 0.5, 0.8333, 0.5, 0.9167, 0.4792, 0.9167, 0.4792, 0.9167, 0.5, 0.9167, 0.5, 1.0, 0.4792, 1.0, 0.4792, 2.22e-16, 0.5, 2.22e-16, 0.5, 0.08333, 0.4792, 0.08333, 0.4792, 0.08333, 0.5, 0.08333, 0.5, 0.1667, 0.4792, 0.1667, 0.4792, 0.1667, 0.5, 0.1667, 0.5, 0.25, 0.4792, 0.25, 0.4792, 0.25, 0.5, 0.25, 0.5, 0.3333, 0.4792, 0.3333, 0.4792, 0.3333, 0.5, 0.3333, 0.5, 0.4167, 0.4792, 0.4167, 0.4792, 0.4167, 0.5, 0.4167, 0.5, 0.5, 0.4792, 0.5, 0.03125, 0.5, 0.03125, 0.9711, 0.0, 0.9697, 0.0, 0.5, 0.9375, 0.5, 0.9375, 0.9729, 0.9062, 0.9744, 0.9062, 0.5, 0.9062, 0.5, 0.9062, 0.9744, 0.875, 0.9755, 0.875, 0.5, 0.875, 0.5, 0.875, 0.9755, 0.8438, 0.9763, 0.8438, 0.5, 0.8438, 0.5, 0.8438, 0.9763, 0.8125, 0.9769, 0.8125, 0.5, 0.8125, 0.5, 0.8125, 0.9769, 0.7812, 0.9773, 0.7812, 0.5, 0.7812, 0.5, 0.7812, 0.9773, 0.75, 0.9774, 0.75, 0.5, 0.75, 0.5, 0.75, 0.9774, 0.7188, 0.9773, 0.7188, 0.5, 0.7188, 0.5, 0.7188, 0.9773, 0.6875, 0.9769, 0.6875, 0.5, 0.6875, 0.5, 0.6875, 0.9769, 0.6562, 0.9763, 0.6562, 0.5, 0.6562, 0.5, 0.6562, 0.9763, 0.625, 0.9755, 0.625, 0.5, 0.625, 0.5, 0.625, 0.9755, 0.5938, 0.9744, 0.5938, 0.5, 0.5938, 0.5, 0.5938, 0.9744, 0.5625, 0.9729, 0.5625, 0.5, 0.5625, 0.5, 0.5625, 0.9729, 0.5312, 0.9711, 0.5312, 0.5, 0.5312, 0.5, 0.5312, 0.9711, 0.5, 0.9697, 0.5, 0.5, 0.5, 0.5, 0.5, 0.9697, 0.4688, 0.9711, 0.4688, 0.5, 0.4688, 0.5, 0.4688, 0.9711, 0.4375, 0.9729, 0.4375, 0.5, 0.4375, 0.5, 0.4375, 0.9729, 0.4062, 0.9744, 0.4062, 0.5, 0.4062, 0.5, 0.4062, 0.9744, 0.375, 0.9755, 0.375, 0.5, 0.375, 0.5, 0.375, 0.9755, 0.3438, 0.9763, 0.3438, 0.5, 0.3438, 0.5, 0.3438, 0.9763, 0.3125, 0.9769, 0.3125, 0.5, 0.3125, 0.5, 0.3125, 0.9769, 0.2812, 0.9773, 0.2812, 0.5, 0.2812, 0.5, 0.2812, 0.9773, 0.25, 0.9774, 0.25, 0.5, 0.25, 0.5, 0.25, 0.9774, 0.2188, 0.9773, 0.2188, 0.5, 0.2188, 0.5, 0.2188, 0.9773, 0.1875, 0.9769, 0.1875, 0.5, 0.1875, 0.5, 0.1875, 0.9769, 0.1562, 0.9763, 0.1562, 0.5, 0.1562, 0.5, 0.1562, 0.9763, 0.125, 0.9755, 0.125, 0.5, 0.125, 0.5, 0.125, 0.9755, 0.09375, 0.9744, 0.09375, 0.5, 0.09375, 0.5, 0.09375, 0.9744, 0.0625, 0.9729, 0.0625, 0.5, 0.0625, 0.5, 0.0625, 0.9729, 0.03125, 0.9711, 0.03125, 0.5, 1.0, 0.5, 1.0, 0.9697, 0.9688, 0.9711, 0.9688, 0.5, 0.9688, 0.5, 0.9688, 0.9711, 0.9375, 0.9729, 0.9375, 0.5, 0.75, 0.49, 0.7968, 0.4854, 0.8418, 0.4717, 0.8833, 0.4496, 0.9197, 0.4197, 0.9496, 0.3833, 0.9717, 0.3418, 0.9854, 0.2968, 0.99, 0.25, 0.9854, 0.2032, 0.9717, 0.1582, 0.9496, 0.1167, 0.9197, 0.08029, 0.8833, 0.05045, 0.8418, 0.02827, 0.7968, 0.01461, 0.75, 0.01, 0.7032, 0.01461, 0.6582, 0.02827, 0.6167, 0.05045, 0.5803, 0.08029, 0.5504, 0.1167, 0.5283, 0.1582, 0.5146, 0.2032, 0.51, 0.25, 0.5146, 0.2968, 0.5283, 0.3418, 0.5504, 0.3833, 0.5803, 0.4197, 0.6167, 0.4496, 0.6582, 0.4717, 0.7032, 0.4854, 0.375, 0.0, 0.625, 0.0, 0.625, 0.25, 0.375, 0.25, 0.375, 0.25, 0.625, 0.25, 0.625, 0.5, 0.375, 0.5, 0.375, 0.5, 0.625, 0.5, 0.625, 0.75, 0.375, 0.75, 0.375, 0.75, 0.625, 0.75, 0.625, 1.0, 0.375, 1.0, 0.125, 0.5, 0.375, 0.5, 0.375, 0.75, 0.125, 0.75, 0.625, 0.5, 0.875, 0.5, 0.875, 0.75, 0.625, 0.75, 0.375, 0.0, 0.625, 0.0, 0.625, 0.25, 0.375, 0.25, 0.375, 0.25, 0.625, 0.25, 0.625, 0.5, 0.375, 0.5, 0.375, 0.5, 0.625, 0.5, 0.625, 0.75, 0.375, 0.75, 0.375, 0.75, 0.625, 0.75, 0.625, 1.0, 0.375, 1.0, 0.125, 0.5, 0.375, 0.5, 0.375, 0.75, 0.125, 0.75, 0.625, 0.5, 0.875, 0.5, 0.875, 0.75, 0.625, 0.75, 0.375, 0.0, 0.625, 0.0, 0.625, 0.25, 0.375, 0.25, 0.375, 0.25, 0.625, 0.25, 0.625, 0.5, 0.375, 0.5, 0.375, 0.5, 0.625, 0.5, 0.625, 0.75, 0.375, 0.75, 0.375, 0.75, 0.625, 0.75, 0.625, 1.0, 0.375, 1.0, 0.125, 0.5, 0.375, 0.5, 0.375, 0.75, 0.125, 0.75, 0.625, 0.5, 0.875, 0.5, 0.875, 0.75, 0.625, 0.75, 0.9688, 0.9711, 1.0, 0.9697, 0.9958, 1.0, 0.9728, 1.0, 0.9375, 0.9729, 0.9688, 0.9711, 0.9648, 1.0, 0.9411, 1.0, 0.9062, 0.9744, 0.9375, 0.9729, 0.9341, 1.0, 0.9092, 1.0, 0.875, 0.9755, 0.9062, 0.9744, 0.9034, 1.0, 0.8775, 1.0, 0.8438, 0.9763, 0.875, 0.9755, 0.8727, 1.0, 0.8458, 1.0, 0.8125, 0.9769, 0.8438, 0.9763, 0.8418, 1.0, 0.8143, 1.0, 0.7812, 0.9773, 0.8125, 0.9769, 0.8108, 1.0, 0.7829, 1.0, 0.75, 0.9774, 0.7812, 0.9773, 0.7796, 1.0, 0.7516, 1.0, 0.7188, 0.9773, 0.75, 0.9774, 0.7484, 1.0, 0.7204, 1.0, 0.6875, 0.9769, 0.7188, 0.9773, 0.7171, 1.0, 0.6892, 1.0, 0.6562, 0.9763, 0.6875, 0.9769, 0.6857, 1.0, 0.6582, 1.0, 0.625, 0.9755, 0.6562, 0.9763, 0.6542, 1.0, 0.6273, 1.0, 0.5938, 0.9744, 0.625, 0.9755, 0.6225, 1.0, 0.5966, 1.0, 0.5625, 0.9729, 0.5938, 0.9744, 0.5908, 1.0, 0.5659, 1.0, 0.5312, 0.9711, 0.5625, 0.9729, 0.5589, 1.0, 0.5352, 1.0, 0.5, 0.9697, 0.5312, 0.9711, 0.5272, 1.0, 0.5042, 1.0, 0.4688, 0.9711, 0.5, 0.9697, 0.4958, 1.0, 0.4728, 1.0, 0.4375, 0.9729, 0.4688, 0.9711, 0.4648, 1.0, 0.4411, 1.0, 0.4062, 0.9744, 0.4375, 0.9729, 0.4341, 1.0, 0.4092, 1.0, 0.375, 0.9755, 0.4062, 0.9744, 0.4034, 1.0, 0.3775, 1.0, 0.3438, 0.9763, 0.375, 0.9755, 0.3727, 1.0, 0.3458, 1.0, 0.3125, 0.9769, 0.3438, 0.9763, 0.3418, 1.0, 0.3143, 1.0, 0.2812, 0.9773, 0.3125, 0.9769, 0.3108, 1.0, 0.2829, 1.0, 0.25, 0.9774, 0.2812, 0.9773, 0.2796, 1.0, 0.2516, 1.0, 0.2188, 0.9773, 0.25, 0.9774, 0.2484, 1.0, 0.2204, 1.0, 0.1875, 0.9769, 0.2188, 0.9773, 0.2171, 1.0, 0.1892, 1.0, 0.1562, 0.9763, 0.1875, 0.9769, 0.1857, 1.0, 0.1582, 1.0, 0.125, 0.9755, 0.1562, 0.9763, 0.1542, 1.0, 0.1273, 1.0, 0.09375, 0.9744, 0.125, 0.9755, 0.1225, 1.0, 0.09656, 1.0, 0.0625, 0.9729, 0.09375, 0.9744, 0.09075, 1.0, 0.06588, 1.0, 0.03125, 0.9711, 0.0625, 0.9729, 0.05892, 1.0, 0.03516, 1.0, 0.0, 0.9697, 0.03125, 0.9711, 0.02721, 1.0, 0.004182, 1.0, 0.2845, 0.4526, 0.25, 0.456, 0.2155, 0.4526, 0.1813, 0.4423, 0.1482, 0.4246, 0.118, 0.3998, 0.09239, 0.3686, 0.0729, 0.3321, 0.06073, 0.292, 0.0566, 0.25, 0.06073, 0.208, 0.0729, 0.1679, 0.09239, 0.1314, 0.118, 0.1002, 0.1482, 0.07539, 0.1813, 0.05774, 0.2155, 0.04736, 0.25, 0.04396, 0.2845, 0.04736, 0.3187, 0.05774, 0.3518, 0.07539, 0.382, 0.1002, 0.4076, 0.1314, 0.4271, 0.1679, 0.4393, 0.208, 0.4434, 0.25, 0.4393, 0.292, 0.4271, 0.3321, 0.4076, 0.3686, 0.382, 0.3998, 0.3518, 0.4246, 0.3187, 0.4423])
me_cube_004.materials.append(mat_material_001)
me_cube_004.update()

# ---- objects
ob_cube_003 = bpy.data.objects.new('Cube.003', me_cube_004)

# ---- transforms, parenting, visibility, modifiers, constraints
ob_cube_003.location = (0.5765, -0.009091, 0.8073)
ob_cube_003.rotation_euler = (-0.8005, -0.0, 7.854)
ob_cube_003.scale = (0.09188, 0.673, 0.09188)

# ---- collection membership
col_collection.objects.link(ob_cube_003)

# ---- scene / render settings (as saved in the file)
scene.frame_start = 1; scene.frame_end = 250; scene.frame_set(1)
scene.render.engine = 'BLENDER_EEVEE_NEXT'
scene.cycles.sampling_pattern = 'TABULATED_SOBOL'
scene.eevee.ray_tracing_options.trace_max_roughness = 0.0
bpy.context.view_layer.update()

# ---- added for rendering (the .blend has no active camera and no usable light): camera, sun
cam_auto = bpy.data.cameras.new('AutoCamera')
cam_auto.lens = 50.0
cam_auto.sensor_width = 36.0
cam_auto.clip_end = 1000.0
ob_auto_camera = bpy.data.objects.new('AutoCamera', cam_auto)
scene.collection.objects.link(ob_auto_camera)
ob_auto_camera.location = (5.66511, -6.79814, 5.70665)
ob_auto_camera.rotation_euler = (1.09748, -7.21219e-08, 0.694738)
scene.camera = ob_auto_camera
light_auto_sun = bpy.data.lights.new('AutoSun', 'SUN')
light_auto_sun.energy = 3.0
light_auto_sun.angle = 0.0523599
ob_auto_sun = bpy.data.objects.new('AutoSun', light_auto_sun)
scene.collection.objects.link(ob_auto_sun)
ob_auto_sun.rotation_euler = (0.872665, 0.174533, 0.523599)
bpy.context.view_layer.update()
